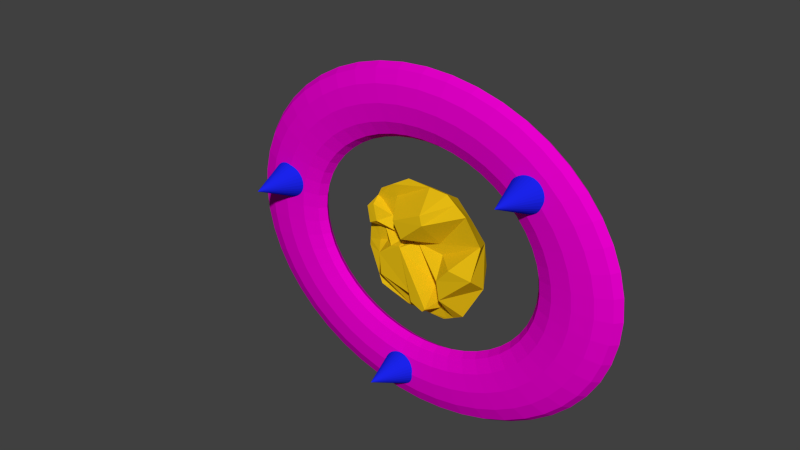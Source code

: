 # Source: BombSpiralRight.blend  (saved by Blender 2.76.0; exported with 4.5.12 LTS)
import bpy
from mathutils import Matrix  # noqa: F401  (used for matrix-valued properties, if any)

bpy.ops.wm.read_factory_settings(use_empty=True)
scene = bpy.context.scene
scene.name = 'Scene'

# ---- collections
col_collection_1 = bpy.data.collections.new('Collection 1'); scene.collection.children.link(col_collection_1)

# ---- materials (node trees are filled in below, after node groups)
mat_material_005 = bpy.data.materials.new('Material.005')
mat_material_005.alpha_threshold = 0.0
mat_material_005.use_transparent_shadow = False
mat_material_005.diffuse_color = (0.01031, 0.01707, 0.8, 1.0)
mat_material_005.roughness = 0.5
mat_material_004 = bpy.data.materials.new('Material.004')
mat_material_004.alpha_threshold = 0.0
mat_material_004.use_transparent_shadow = False
mat_material_004.diffuse_color = (0.8, 0.0, 0.6043, 1.0)
mat_material_004.roughness = 0.5
mat_material_006 = bpy.data.materials.new('Material.006')
mat_material_006.alpha_threshold = 0.0
mat_material_006.use_transparent_shadow = False
mat_material_006.diffuse_color = (0.8, 0.5066, 0.006739, 1.0)
mat_material_006.roughness = 0.5

# ---- material node trees

# ---- world
world_world = bpy.data.worlds.new('World'); scene.world = world_world
world_world.color = (0.05088, 0.05088, 0.05088)
world_world.use_sun_shadow = False
world_world.sun_shadow_jitter_overblur = 0.0
world_world.cycles.sampling_method = 'MANUAL'
world_world.cycles.sample_map_resolution = 256

# ---- meshes
me_cone_002 = bpy.data.meshes.new('Cone.002')
me_cone_002.from_pydata([(0.0, 1.0, -1.0), (0.1951, 0.9808, -1.0), (0.3827, 0.9239, -1.0), (0.5556, 0.8315, -1.0), (0.7071, 0.7071, -1.0), (0.8315, 0.5556, -1.0), (0.9239, 0.3827, -1.0), (0.9808, 0.1951, -1.0), (1.0, 7.55e-08, -1.0), (0.0, 0.0, 1.0), (0.9808, -0.1951, -1.0), (0.9239, -0.3827, -1.0), (0.8315, -0.5556, -1.0), (0.7071, -0.7071, -1.0), (0.5556, -0.8315, -1.0), (0.3827, -0.9239, -1.0), (0.1951, -0.9808, -1.0), (-3.258e-07, -1.0, -1.0), (-0.1951, -0.9808, -1.0), (-0.3827, -0.9239, -1.0), (-0.5556, -0.8315, -1.0), (-0.7071, -0.7071, -1.0), (-0.8315, -0.5556, -1.0), (-0.9239, -0.3827, -1.0), (-0.9808, -0.1951, -1.0), (-1.0, 9.656e-07, -1.0), (-0.9808, 0.1951, -1.0), (-0.9239, 0.3827, -1.0), (-0.8315, 0.5556, -1.0), (-0.7071, 0.7071, -1.0), (-0.5556, 0.8315, -1.0), (-0.3827, 0.9239, -1.0), (-0.1951, 0.9808, -1.0), (-0.9419, 13.75, -2.894), (-0.7468, 13.73, -2.894), (-0.5592, 13.67, -2.894), (-0.3863, 13.58, -2.894), (-0.2348, 13.46, -2.894), (-0.1104, 13.31, -2.894), (-0.01798, 13.13, -2.894), (0.03892, 12.95, -2.894), (0.05814, 12.75, -2.894), (-0.9419, 12.75, -0.8943), (0.03892, 12.56, -2.894), (-0.01798, 12.37, -2.894), (-0.1104, 12.2, -2.894), (-0.2348, 12.04, -2.894), (-0.3863, 11.92, -2.894), (-0.5592, 11.83, -2.894), (-0.7468, 11.77, -2.894), (-0.9419, 11.75, -2.894), (-1.137, 11.77, -2.894), (-1.325, 11.83, -2.894), (-1.497, 11.92, -2.894), (-1.649, 12.04, -2.894), (-1.773, 12.2, -2.894), (-1.866, 12.37, -2.894), (-1.923, 12.56, -2.894), (-1.942, 12.75, -2.894), (-1.923, 12.95, -2.894), (-1.866, 13.13, -2.894), (-1.773, 13.31, -2.894), (-1.649, 13.46, -2.894), (-1.497, 13.58, -2.894), (-1.325, 13.67, -2.894), (-1.137, 13.73, -2.894), (-10.04, 3.597, -0.2407), (-9.843, 3.578, -0.2407), (-9.655, 3.521, -0.2407), (-9.482, 3.429, -0.2407), (-9.331, 3.304, -0.2407), (-9.206, 3.153, -0.2407), (-9.114, 2.98, -0.2407), (-9.057, 2.792, -0.2407), (-9.038, 2.597, -0.2407), (-10.04, 2.597, 1.759), (-9.057, 2.402, -0.2407), (-9.114, 2.214, -0.2407), (-9.206, 2.042, -0.2407), (-9.331, 1.89, -0.2407), (-9.482, 1.766, -0.2407), (-9.655, 1.673, -0.2407), (-9.843, 1.616, -0.2407), (-10.04, 1.597, -0.2407), (-10.23, 1.616, -0.2407), (-10.42, 1.673, -0.2407), (-10.59, 1.766, -0.2407), (-10.74, 1.89, -0.2407), (-10.87, 2.042, -0.2407), (-10.96, 2.214, -0.2407), (-11.02, 2.402, -0.2407), (-11.04, 2.597, -0.2407), (-11.02, 2.792, -0.2407), (-10.96, 2.98, -0.2407), (-10.87, 3.153, -0.2407), (-10.74, 3.304, -0.2407), (-10.59, 3.429, -0.2407), (-10.42, 3.521, -0.2407), (-10.23, 3.578, -0.2407)], [], [(31, 9, 32), (0, 9, 1), (30, 9, 31), (29, 9, 30), (28, 9, 29), (27, 9, 28), (26, 9, 27), (25, 9, 26), (24, 9, 25), (23, 9, 24), (22, 9, 23), (21, 9, 22), (20, 9, 21), (19, 9, 20), (18, 9, 19), (17, 9, 18), (16, 9, 17), (15, 9, 16), (14, 9, 15), (13, 9, 14), (12, 9, 13), (11, 9, 12), (10, 9, 11), (8, 9, 10), (7, 9, 8), (6, 9, 7), (5, 9, 6), (4, 9, 5), (3, 9, 4), (2, 9, 3), (32, 9, 0), (1, 9, 2), (0, 1, 2, 3, 4, 5, 6, 7, 8, 10, 11, 12, 13, 14, 15, 16, 17, 18, 19, 20, 21, 22, 23, 24, 25, 26, 27, 28, 29, 30, 31, 32), (64, 42, 65), (33, 42, 34), (63, 42, 64), (62, 42, 63), (61, 42, 62), (60, 42, 61), (59, 42, 60), (58, 42, 59), (57, 42, 58), (56, 42, 57), (55, 42, 56), (54, 42, 55), (53, 42, 54), (52, 42, 53), (51, 42, 52), (50, 42, 51), (49, 42, 50), (48, 42, 49), (47, 42, 48), (46, 42, 47), (45, 42, 46), (44, 42, 45), (43, 42, 44), (41, 42, 43), (40, 42, 41), (39, 42, 40), (38, 42, 39), (37, 42, 38), (36, 42, 37), (35, 42, 36), (65, 42, 33), (34, 42, 35), (33, 34, 35, 36, 37, 38, 39, 40, 41, 43, 44, 45, 46, 47, 48, 49, 50, 51, 52, 53, 54, 55, 56, 57, 58, 59, 60, 61, 62, 63, 64, 65), (97, 75, 98), (66, 75, 67), (96, 75, 97), (95, 75, 96), (94, 75, 95), (93, 75, 94), (92, 75, 93), (91, 75, 92), (90, 75, 91), (89, 75, 90), (88, 75, 89), (87, 75, 88), (86, 75, 87), (85, 75, 86), (84, 75, 85), (83, 75, 84), (82, 75, 83), (81, 75, 82), (80, 75, 81), (79, 75, 80), (78, 75, 79), (77, 75, 78), (76, 75, 77), (74, 75, 76), (73, 75, 74), (72, 75, 73), (71, 75, 72), (70, 75, 71), (69, 75, 70), (68, 75, 69), (98, 75, 66), (67, 75, 68), (66, 67, 68, 69, 70, 71, 72, 73, 74, 76, 77, 78, 79, 80, 81, 82, 83, 84, 85, 86, 87, 88, 89, 90, 91, 92, 93, 94, 95, 96, 97, 98)])
_uv = me_cone_002.uv_layers.new(name='UVMap')
_uv.uv.foreach_set('vector', [0.4556, 0.4219, 0.6475, 0.2301, 0.4698, 0.4346, 0.4876, 0.4468, 0.6475, 0.2301, 0.5084, 0.458, 0.5936, 0.743, 0.6163, 0.4861, 0.6163, 0.7427, 0.5693, 0.741, 0.6163, 0.4861, 0.5936, 0.743, 0.5442, 0.7367, 0.6163, 0.4861, 0.5693, 0.741, 0.5193, 0.7302, 0.6163, 0.4861, 0.5442, 0.7367, 0.4956, 0.7218, 0.6163, 0.4861, 0.5193, 0.7302, 0.4739, 0.7119, 0.6163, 0.4861, 0.4956, 0.7218, 0.4552, 0.7008, 0.6163, 0.4861, 0.4739, 0.7119, 0.44, 0.6889, 0.6163, 0.4861, 0.4552, 0.7008, 0.8011, 0.744, 0.8237, 0.487, 0.8237, 0.7437, 0.7767, 0.7419, 0.8237, 0.487, 0.8011, 0.744, 0.7516, 0.7376, 0.8237, 0.487, 0.7767, 0.7419, 0.7267, 0.7311, 0.8237, 0.487, 0.7516, 0.7376, 0.703, 0.7228, 0.8237, 0.487, 0.7267, 0.7311, 0.6813, 0.7128, 0.8237, 0.487, 0.703, 0.7228, 0.6626, 0.7017, 0.8237, 0.487, 0.6813, 0.7128, 0.6475, 0.6899, 0.8237, 0.487, 0.6626, 0.7017, 0.01875, 0.7473, 0.1611, 0.9731, 0.0, 0.7584, 0.0404, 0.7374, 0.1611, 0.9731, 0.01875, 0.7473, 0.06413, 0.729, 0.1611, 0.9731, 0.0404, 0.7374, 0.08903, 0.7225, 0.1611, 0.9731, 0.06413, 0.729, 0.1141, 0.7182, 0.1611, 0.9731, 0.08903, 0.7225, 0.1385, 0.7162, 0.1611, 0.9731, 0.1141, 0.7182, 0.1611, 0.7165, 0.1611, 0.9731, 0.1385, 0.7162, 0.6272, 0.4861, 0.6475, 0.2301, 0.6475, 0.4846, 0.6046, 0.4851, 0.6475, 0.2301, 0.6272, 0.4861, 0.5805, 0.4816, 0.6475, 0.2301, 0.6046, 0.4851, 0.5558, 0.4757, 0.6475, 0.2301, 0.5805, 0.4816, 0.5314, 0.4678, 0.6475, 0.2301, 0.5558, 0.4757, 0.4698, 0.4346, 0.6475, 0.2301, 0.4876, 0.4468, 0.5084, 0.458, 0.6475, 0.2301, 0.5314, 0.4678, 0.3332, 0.217, 0.3116, 0.2044, 0.2932, 0.1884, 0.2788, 0.1695, 0.2689, 0.1486, 0.2638, 0.1264, 0.2638, 0.1037, 0.2689, 0.08148, 0.2788, 0.06055, 0.2932, 0.04171, 0.3116, 0.02568, 0.3332, 0.01309, 0.3572, 0.004421, 0.3827, 0.0, 0.4087, 6.89e-09, 0.4341, 0.004421, 0.4581, 0.01309, 0.4797, 0.02568, 0.4981, 0.0417, 0.5126, 0.06055, 0.5225, 0.08148, 0.5276, 0.1037, 0.5276, 0.1264, 0.5225, 0.1486, 0.5126, 0.1695, 0.4981, 0.1884, 0.4797, 0.2044, 0.4581, 0.217, 0.4341, 0.2257, 0.4087, 0.2301, 0.3827, 0.2301, 0.3572, 0.2257, 0.8237, 0.6899, 1.0, 0.487, 0.8389, 0.7017, 0.8576, 0.7128, 1.0, 0.487, 0.8793, 0.7228, 0.9773, 0.487, 1.0, 0.2301, 1.0, 0.4867, 0.953, 0.485, 1.0, 0.2301, 0.9773, 0.487, 0.9279, 0.4806, 1.0, 0.2301, 0.953, 0.485, 0.903, 0.4742, 1.0, 0.2301, 0.9279, 0.4806, 0.8793, 0.4658, 1.0, 0.2301, 0.903, 0.4742, 0.8576, 0.4559, 1.0, 0.2301, 0.8793, 0.4658, 0.8389, 0.4448, 1.0, 0.2301, 0.8576, 0.4559, 0.8237, 0.4329, 1.0, 0.2301, 0.8389, 0.4448, 0.4588, 0.7742, 0.6012, 1.0, 0.44, 0.7853, 0.4804, 0.7643, 0.6012, 1.0, 0.4588, 0.7742, 0.5042, 0.7559, 0.6012, 1.0, 0.4804, 0.7643, 0.5291, 0.7494, 0.6012, 1.0, 0.5042, 0.7559, 0.5542, 0.7451, 0.6012, 1.0, 0.5291, 0.7494, 0.5785, 0.743, 0.6012, 1.0, 0.5542, 0.7451, 0.6012, 0.7434, 0.6012, 1.0, 0.5785, 0.743, 0.4354, 0.4861, 0.4556, 0.2301, 0.4556, 0.4846, 0.4127, 0.4851, 0.4556, 0.2301, 0.4354, 0.4861, 0.3886, 0.4816, 0.4556, 0.2301, 0.4127, 0.4851, 0.3639, 0.4757, 0.4556, 0.2301, 0.3886, 0.4816, 0.3396, 0.4678, 0.4556, 0.2301, 0.3639, 0.4757, 0.3166, 0.458, 0.4556, 0.2301, 0.3396, 0.4678, 0.2958, 0.4468, 0.4556, 0.2301, 0.3166, 0.458, 0.2779, 0.4346, 0.4556, 0.2301, 0.2958, 0.4468, 0.2638, 0.4219, 0.4556, 0.2301, 0.2779, 0.4346, 0.9773, 0.744, 1.0, 0.487, 1.0, 0.7437, 0.953, 0.7419, 1.0, 0.487, 0.9773, 0.744, 0.9279, 0.7376, 1.0, 0.487, 0.953, 0.7419, 0.903, 0.7311, 1.0, 0.487, 0.9279, 0.7376, 0.8389, 0.7017, 1.0, 0.487, 0.8576, 0.7128, 0.8793, 0.7228, 1.0, 0.487, 0.903, 0.7311, 0.2343, 0.1884, 0.216, 0.2044, 0.1944, 0.217, 0.1704, 0.2257, 0.1449, 0.2301, 0.1189, 0.2301, 0.09342, 0.2257, 0.06942, 0.217, 0.04782, 0.2044, 0.02944, 0.1884, 0.01501, 0.1695, 0.005068, 0.1486, 0.0, 0.1264, 1.264e-07, 0.1037, 0.005069, 0.08148, 0.01501, 0.06055, 0.02944, 0.0417, 0.04782, 0.02568, 0.06942, 0.01309, 0.09342, 0.004421, 0.1189, 0.0, 0.1449, 0.0, 0.1704, 0.004421, 0.1944, 0.01309, 0.216, 0.02568, 0.2343, 0.04171, 0.2488, 0.06055, 0.2587, 0.08148, 0.2638, 0.1037, 0.2638, 0.1264, 0.2587, 0.1486, 0.2488, 0.1695, 0.1919, 0.4616, 0.1919, 0.7162, 0.1716, 0.4601, 0.149, 0.4612, 0.1919, 0.7162, 0.1248, 0.4647, 0.4023, 1.0, 0.4249, 0.743, 0.4249, 0.9997, 0.3779, 0.998, 0.4249, 0.743, 0.4023, 1.0, 0.3528, 0.9936, 0.4249, 0.743, 0.3779, 0.998, 0.3279, 0.9871, 0.4249, 0.743, 0.3528, 0.9936, 0.3042, 0.9788, 0.4249, 0.743, 0.3279, 0.9871, 0.2825, 0.9689, 0.4249, 0.743, 0.3042, 0.9788, 0.2638, 0.9578, 0.4249, 0.743, 0.2825, 0.9689, 0.6626, 0.2723, 0.8237, 0.487, 0.6475, 0.2842, 0.6813, 0.2612, 0.8237, 0.487, 0.6626, 0.2723, 0.703, 0.2513, 0.8237, 0.487, 0.6813, 0.2612, 0.7267, 0.2429, 0.8237, 0.487, 0.703, 0.2513, 0.7516, 0.2365, 0.8237, 0.487, 0.7267, 0.2429, 0.7767, 0.2321, 0.8237, 0.487, 0.7516, 0.2365, 0.8011, 0.2301, 0.8237, 0.487, 0.7767, 0.2321, 0.8237, 0.2304, 0.8237, 0.487, 0.8011, 0.2301, 0.2789, 0.5283, 0.44, 0.743, 0.2638, 0.5402, 0.2976, 0.5172, 0.44, 0.743, 0.2789, 0.5283, 0.3193, 0.5073, 0.44, 0.743, 0.2976, 0.5172, 0.343, 0.4989, 0.44, 0.743, 0.3193, 0.5073, 0.3679, 0.4925, 0.44, 0.743, 0.343, 0.4989, 0.393, 0.4881, 0.44, 0.743, 0.3679, 0.4925, 0.4174, 0.4861, 0.44, 0.743, 0.393, 0.4881, 0.44, 0.4864, 0.44, 0.743, 0.4174, 0.4861, 0.01415, 0.5116, 0.1919, 0.7162, 0.0, 0.5244, 0.03197, 0.4994, 0.1919, 0.7162, 0.01415, 0.5116, 0.05279, 0.4882, 0.1919, 0.7162, 0.03197, 0.4994, 0.07581, 0.4785, 0.1919, 0.7162, 0.05279, 0.4882, 0.1001, 0.4705, 0.1919, 0.7162, 0.07581, 0.4785, 0.1716, 0.4601, 0.1919, 0.7162, 0.149, 0.4612, 0.1248, 0.4647, 0.1919, 0.7162, 0.1001, 0.4705, 0.1704, 0.2345, 0.1944, 0.2432, 0.216, 0.2558, 0.2343, 0.2718, 0.2488, 0.2906, 0.2587, 0.3116, 0.2638, 0.3338, 0.2638, 0.3564, 0.2587, 0.3787, 0.2488, 0.3996, 0.2343, 0.4184, 0.216, 0.4345, 0.1944, 0.4471, 0.1704, 0.4557, 0.1449, 0.4601, 0.1189, 0.4601, 0.09342, 0.4557, 0.06942, 0.4471, 0.04782, 0.4345, 0.02944, 0.4184, 0.01501, 0.3996, 0.005068, 0.3787, 0.0, 0.3564, 0.0, 0.3338, 0.005069, 0.3116, 0.01501, 0.2906, 0.02944, 0.2718, 0.04782, 0.2558, 0.06942, 0.2432, 0.09342, 0.2345, 0.1189, 0.2301, 0.1449, 0.2301])
me_cone_002.materials.append(mat_material_005)
me_cone_002.use_remesh_preserve_volume = False
me_cone_002.use_remesh_preserve_attributes = False
me_cone_002.use_mirror_vertex_groups = False
me_cone_002.update()
me_torus = bpy.data.meshes.new('Torus')
me_torus.from_pydata([(1.25, 0.0, 0.0), (1.217, 0.0, 0.125), (1.125, 0.0, 0.2165), (1.0, 0.0, 0.25), (0.875, 0.0, 0.2165), (0.7835, 0.0, 0.125), (0.75, 0.0, 3.062e-17), (0.7835, 0.0, -0.125), (0.875, 0.0, -0.2165), (1.0, 0.0, -0.25), (1.125, 0.0, -0.2165), (1.217, 0.0, -0.125), (1.239, 0.1632, 0.0), (1.206, 0.1588, 0.125), (1.115, 0.1468, 0.2165), (0.9914, 0.1305, 0.25), (0.8675, 0.1142, 0.2165), (0.7768, 0.1023, 0.125), (0.7436, 0.09789, 3.062e-17), (0.7768, 0.1023, -0.125), (0.8675, 0.1142, -0.2165), (0.9914, 0.1305, -0.25), (1.115, 0.1468, -0.2165), (1.206, 0.1588, -0.125), (1.207, 0.3235, 0.0), (1.175, 0.3149, 0.125), (1.087, 0.2912, 0.2165), (0.9659, 0.2588, 0.25), (0.8452, 0.2265, 0.2165), (0.7568, 0.2028, 0.125), (0.7244, 0.1941, 3.062e-17), (0.7568, 0.2028, -0.125), (0.8452, 0.2265, -0.2165), (0.9659, 0.2588, -0.25), (1.087, 0.2912, -0.2165), (1.175, 0.3149, -0.125), (1.155, 0.4784, 0.0), (1.124, 0.4655, 0.125), (1.039, 0.4305, 0.2165), (0.9239, 0.3827, 0.25), (0.8084, 0.3348, 0.2165), (0.7239, 0.2998, 0.125), (0.6929, 0.287, 3.062e-17), (0.7239, 0.2998, -0.125), (0.8084, 0.3348, -0.2165), (0.9239, 0.3827, -0.25), (1.039, 0.4305, -0.2165), (1.124, 0.4655, -0.125), (1.083, 0.625, 0.0), (1.054, 0.6083, 0.125), (0.9743, 0.5625, 0.2165), (0.866, 0.5, 0.25), (0.7578, 0.4375, 0.2165), (0.6785, 0.3917, 0.125), (0.6495, 0.375, 3.062e-17), (0.6785, 0.3917, -0.125), (0.7578, 0.4375, -0.2165), (0.866, 0.5, -0.25), (0.9743, 0.5625, -0.2165), (1.054, 0.6083, -0.125), (0.9917, 0.761, 0.0), (0.9651, 0.7406, 0.125), (0.8925, 0.6849, 0.2165), (0.7934, 0.6088, 0.25), (0.6942, 0.5327, 0.2165), (0.6216, 0.477, 0.125), (0.595, 0.4566, 3.062e-17), (0.6216, 0.477, -0.125), (0.6942, 0.5327, -0.2165), (0.7934, 0.6088, -0.25), (0.8925, 0.6849, -0.2165), (0.9651, 0.7406, -0.125), (0.8839, 0.8839, 0.0), (0.8602, 0.8602, 0.125), (0.7955, 0.7955, 0.2165), (0.7071, 0.7071, 0.25), (0.6187, 0.6187, 0.2165), (0.554, 0.554, 0.125), (0.5303, 0.5303, 3.062e-17), (0.554, 0.554, -0.125), (0.6187, 0.6187, -0.2165), (0.7071, 0.7071, -0.25), (0.7955, 0.7955, -0.2165), (0.8602, 0.8602, -0.125), (0.761, 0.9917, 0.0), (0.7406, 0.9651, 0.125), (0.6849, 0.8925, 0.2165), (0.6088, 0.7934, 0.25), (0.5327, 0.6942, 0.2165), (0.477, 0.6216, 0.125), (0.4566, 0.595, 3.062e-17), (0.477, 0.6216, -0.125), (0.5327, 0.6942, -0.2165), (0.6088, 0.7934, -0.25), (0.6849, 0.8925, -0.2165), (0.7406, 0.9651, -0.125), (0.625, 1.083, 0.0), (0.6083, 1.054, 0.125), (0.5625, 0.9743, 0.2165), (0.5, 0.866, 0.25), (0.4375, 0.7578, 0.2165), (0.3917, 0.6785, 0.125), (0.375, 0.6495, 3.062e-17), (0.3917, 0.6785, -0.125), (0.4375, 0.7578, -0.2165), (0.5, 0.866, -0.25), (0.5625, 0.9743, -0.2165), (0.6083, 1.054, -0.125), (0.4784, 1.155, 0.0), (0.4655, 1.124, 0.125), (0.4305, 1.039, 0.2165), (0.3827, 0.9239, 0.25), (0.3348, 0.8084, 0.2165), (0.2998, 0.7239, 0.125), (0.287, 0.6929, 3.062e-17), (0.2998, 0.7239, -0.125), (0.3348, 0.8084, -0.2165), (0.3827, 0.9239, -0.25), (0.4305, 1.039, -0.2165), (0.4655, 1.124, -0.125), (0.3235, 1.207, 0.0), (0.3149, 1.175, 0.125), (0.2912, 1.087, 0.2165), (0.2588, 0.9659, 0.25), (0.2265, 0.8452, 0.2165), (0.2028, 0.7568, 0.125), (0.1941, 0.7244, 3.062e-17), (0.2028, 0.7568, -0.125), (0.2265, 0.8452, -0.2165), (0.2588, 0.9659, -0.25), (0.2912, 1.087, -0.2165), (0.3149, 1.175, -0.125), (0.1632, 1.239, 0.0), (0.1588, 1.206, 0.125), (0.1468, 1.115, 0.2165), (0.1305, 0.9914, 0.25), (0.1142, 0.8675, 0.2165), (0.1023, 0.7768, 0.125), (0.09789, 0.7436, 3.062e-17), (0.1023, 0.7768, -0.125), (0.1142, 0.8675, -0.2165), (0.1305, 0.9914, -0.25), (0.1468, 1.115, -0.2165), (0.1588, 1.206, -0.125), (5.96e-08, 1.25, 0.0), (1.192e-07, 1.217, 0.125), (1.192e-07, 1.125, 0.2165), (8.941e-08, 1.0, 0.25), (8.941e-08, 0.875, 0.2165), (5.96e-08, 0.7835, 0.125), (8.941e-08, 0.75, 3.062e-17), (5.96e-08, 0.7835, -0.125), (8.941e-08, 0.875, -0.2165), (8.941e-08, 1.0, -0.25), (1.192e-07, 1.125, -0.2165), (1.192e-07, 1.217, -0.125), (-0.1632, 1.239, 0.0), (-0.1588, 1.206, 0.125), (-0.1468, 1.115, 0.2165), (-0.1305, 0.9914, 0.25), (-0.1142, 0.8675, 0.2165), (-0.1023, 0.7768, 0.125), (-0.09789, 0.7436, 3.062e-17), (-0.1023, 0.7768, -0.125), (-0.1142, 0.8675, -0.2165), (-0.1305, 0.9914, -0.25), (-0.1468, 1.115, -0.2165), (-0.1588, 1.206, -0.125), (-0.3235, 1.207, 0.0), (-0.3149, 1.175, 0.125), (-0.2912, 1.087, 0.2165), (-0.2588, 0.9659, 0.25), (-0.2265, 0.8452, 0.2165), (-0.2028, 0.7568, 0.125), (-0.1941, 0.7244, 3.062e-17), (-0.2028, 0.7568, -0.125), (-0.2265, 0.8452, -0.2165), (-0.2588, 0.9659, -0.25), (-0.2912, 1.087, -0.2165), (-0.3149, 1.175, -0.125), (-0.4784, 1.155, 0.0), (-0.4655, 1.124, 0.125), (-0.4305, 1.039, 0.2165), (-0.3827, 0.9239, 0.25), (-0.3348, 0.8084, 0.2165), (-0.2998, 0.7239, 0.125), (-0.287, 0.6929, 3.062e-17), (-0.2998, 0.7239, -0.125), (-0.3348, 0.8084, -0.2165), (-0.3827, 0.9239, -0.25), (-0.4305, 1.039, -0.2165), (-0.4655, 1.124, -0.125), (-0.625, 1.083, 0.0), (-0.6083, 1.054, 0.125), (-0.5625, 0.9743, 0.2165), (-0.5, 0.866, 0.25), (-0.4375, 0.7578, 0.2165), (-0.3917, 0.6785, 0.125), (-0.375, 0.6495, 3.062e-17), (-0.3917, 0.6785, -0.125), (-0.4375, 0.7578, -0.2165), (-0.5, 0.866, -0.25), (-0.5625, 0.9743, -0.2165), (-0.6083, 1.054, -0.125), (-0.761, 0.9917, 0.0), (-0.7406, 0.9651, 0.125), (-0.6849, 0.8925, 0.2165), (-0.6088, 0.7934, 0.25), (-0.5327, 0.6942, 0.2165), (-0.477, 0.6216, 0.125), (-0.4566, 0.595, 3.062e-17), (-0.477, 0.6216, -0.125), (-0.5327, 0.6942, -0.2165), (-0.6088, 0.7934, -0.25), (-0.6849, 0.8925, -0.2165), (-0.7406, 0.9651, -0.125), (-0.8839, 0.8839, 0.0), (-0.8602, 0.8602, 0.125), (-0.7955, 0.7955, 0.2165), (-0.7071, 0.7071, 0.25), (-0.6187, 0.6187, 0.2165), (-0.554, 0.554, 0.125), (-0.5303, 0.5303, 3.062e-17), (-0.554, 0.554, -0.125), (-0.6187, 0.6187, -0.2165), (-0.7071, 0.7071, -0.25), (-0.7955, 0.7955, -0.2165), (-0.8602, 0.8602, -0.125), (-0.9917, 0.761, 0.0), (-0.9651, 0.7406, 0.125), (-0.8925, 0.6849, 0.2165), (-0.7934, 0.6088, 0.25), (-0.6942, 0.5327, 0.2165), (-0.6216, 0.477, 0.125), (-0.595, 0.4566, 3.062e-17), (-0.6216, 0.477, -0.125), (-0.6942, 0.5327, -0.2165), (-0.7934, 0.6088, -0.25), (-0.8925, 0.6849, -0.2165), (-0.9651, 0.7406, -0.125), (-1.083, 0.625, 0.0), (-1.054, 0.6083, 0.125), (-0.9743, 0.5625, 0.2165), (-0.866, 0.5, 0.25), (-0.7578, 0.4375, 0.2165), (-0.6785, 0.3917, 0.125), (-0.6495, 0.375, 3.062e-17), (-0.6785, 0.3917, -0.125), (-0.7578, 0.4375, -0.2165), (-0.866, 0.5, -0.25), (-0.9743, 0.5625, -0.2165), (-1.054, 0.6083, -0.125), (-1.155, 0.4784, 0.0), (-1.124, 0.4655, 0.125), (-1.039, 0.4305, 0.2165), (-0.9239, 0.3827, 0.25), (-0.8084, 0.3348, 0.2165), (-0.7239, 0.2998, 0.125), (-0.6929, 0.287, 3.062e-17), (-0.7239, 0.2998, -0.125), (-0.8084, 0.3348, -0.2165), (-0.9239, 0.3827, -0.25), (-1.039, 0.4305, -0.2165), (-1.124, 0.4655, -0.125), (-1.207, 0.3235, 0.0), (-1.175, 0.3149, 0.125), (-1.087, 0.2912, 0.2165), (-0.9659, 0.2588, 0.25), (-0.8452, 0.2265, 0.2165), (-0.7568, 0.2028, 0.125), (-0.7244, 0.1941, 3.062e-17), (-0.7568, 0.2028, -0.125), (-0.8452, 0.2265, -0.2165), (-0.9659, 0.2588, -0.25), (-1.087, 0.2912, -0.2165), (-1.175, 0.3149, -0.125), (-1.239, 0.1632, 0.0), (-1.206, 0.1588, 0.125), (-1.115, 0.1468, 0.2165), (-0.9914, 0.1305, 0.25), (-0.8675, 0.1142, 0.2165), (-0.7768, 0.1023, 0.125), (-0.7436, 0.09789, 3.062e-17), (-0.7768, 0.1023, -0.125), (-0.8675, 0.1142, -0.2165), (-0.9914, 0.1305, -0.25), (-1.115, 0.1468, -0.2165), (-1.206, 0.1588, -0.125), (-1.25, 1.093e-07, 0.0), (-1.217, 1.064e-07, 0.125), (-1.125, 9.835e-08, 0.2165), (-1.0, 8.742e-08, 0.25), (-0.875, 7.649e-08, 0.2165), (-0.7835, 6.85e-08, 0.125), (-0.75, 6.557e-08, 3.062e-17), (-0.7835, 6.85e-08, -0.125), (-0.875, 7.649e-08, -0.2165), (-1.0, 8.742e-08, -0.25), (-1.125, 9.835e-08, -0.2165), (-1.217, 1.064e-07, -0.125), (-1.239, -0.1632, 0.0), (-1.206, -0.1588, 0.125), (-1.115, -0.1468, 0.2165), (-0.9914, -0.1305, 0.25), (-0.8675, -0.1142, 0.2165), (-0.7768, -0.1023, 0.125), (-0.7436, -0.09789, 3.062e-17), (-0.7768, -0.1023, -0.125), (-0.8675, -0.1142, -0.2165), (-0.9914, -0.1305, -0.25), (-1.115, -0.1468, -0.2165), (-1.206, -0.1588, -0.125), (-1.207, -0.3235, 0.0), (-1.175, -0.3149, 0.125), (-1.087, -0.2912, 0.2165), (-0.9659, -0.2588, 0.25), (-0.8452, -0.2265, 0.2165), (-0.7568, -0.2028, 0.125), (-0.7244, -0.1941, 3.062e-17), (-0.7568, -0.2028, -0.125), (-0.8452, -0.2265, -0.2165), (-0.9659, -0.2588, -0.25), (-1.087, -0.2912, -0.2165), (-1.175, -0.3149, -0.125), (-1.155, -0.4784, 0.0), (-1.124, -0.4655, 0.125), (-1.039, -0.4305, 0.2165), (-0.9239, -0.3827, 0.25), (-0.8084, -0.3348, 0.2165), (-0.7239, -0.2998, 0.125), (-0.6929, -0.287, 3.062e-17), (-0.7239, -0.2998, -0.125), (-0.8084, -0.3348, -0.2165), (-0.9239, -0.3827, -0.25), (-1.039, -0.4305, -0.2165), (-1.124, -0.4655, -0.125), (-1.083, -0.625, 0.0), (-1.054, -0.6083, 0.125), (-0.9743, -0.5625, 0.2165), (-0.866, -0.5, 0.25), (-0.7578, -0.4375, 0.2165), (-0.6785, -0.3917, 0.125), (-0.6495, -0.375, 3.062e-17), (-0.6785, -0.3917, -0.125), (-0.7578, -0.4375, -0.2165), (-0.866, -0.5, -0.25), (-0.9743, -0.5625, -0.2165), (-1.054, -0.6083, -0.125), (-0.9917, -0.761, 0.0), (-0.9651, -0.7406, 0.125), (-0.8925, -0.6849, 0.2165), (-0.7934, -0.6088, 0.25), (-0.6942, -0.5327, 0.2165), (-0.6216, -0.477, 0.125), (-0.595, -0.4566, 3.062e-17), (-0.6216, -0.477, -0.125), (-0.6942, -0.5327, -0.2165), (-0.7934, -0.6088, -0.25), (-0.8925, -0.6849, -0.2165), (-0.9651, -0.7406, -0.125), (-0.8839, -0.8839, 0.0), (-0.8602, -0.8602, 0.125), (-0.7955, -0.7955, 0.2165), (-0.7071, -0.7071, 0.25), (-0.6187, -0.6187, 0.2165), (-0.554, -0.554, 0.125), (-0.5303, -0.5303, 3.062e-17), (-0.554, -0.554, -0.125), (-0.6187, -0.6187, -0.2165), (-0.7071, -0.7071, -0.25), (-0.7955, -0.7955, -0.2165), (-0.8602, -0.8602, -0.125), (-0.761, -0.9917, 0.0), (-0.7406, -0.9651, 0.125), (-0.6849, -0.8925, 0.2165), (-0.6088, -0.7934, 0.25), (-0.5327, -0.6942, 0.2165), (-0.477, -0.6216, 0.125), (-0.4566, -0.595, 3.062e-17), (-0.477, -0.6216, -0.125), (-0.5327, -0.6942, -0.2165), (-0.6088, -0.7934, -0.25), (-0.6849, -0.8925, -0.2165), (-0.7406, -0.9651, -0.125), (-0.625, -1.083, 0.0), (-0.6083, -1.054, 0.125), (-0.5625, -0.9743, 0.2165), (-0.5, -0.866, 0.25), (-0.4375, -0.7578, 0.2165), (-0.3917, -0.6785, 0.125), (-0.375, -0.6495, 3.062e-17), (-0.3917, -0.6785, -0.125), (-0.4375, -0.7578, -0.2165), (-0.5, -0.866, -0.25), (-0.5625, -0.9743, -0.2165), (-0.6083, -1.054, -0.125), (-0.4784, -1.155, 0.0), (-0.4655, -1.124, 0.125), (-0.4305, -1.039, 0.2165), (-0.3827, -0.9239, 0.25), (-0.3348, -0.8084, 0.2165), (-0.2998, -0.7239, 0.125), (-0.287, -0.6929, 3.062e-17), (-0.2998, -0.7239, -0.125), (-0.3348, -0.8084, -0.2165), (-0.3827, -0.9239, -0.25), (-0.4305, -1.039, -0.2165), (-0.4655, -1.124, -0.125), (-0.3235, -1.207, 0.0), (-0.3149, -1.175, 0.125), (-0.2912, -1.087, 0.2165), (-0.2588, -0.9659, 0.25), (-0.2265, -0.8452, 0.2165), (-0.2028, -0.7568, 0.125), (-0.1941, -0.7244, 3.062e-17), (-0.2028, -0.7568, -0.125), (-0.2265, -0.8452, -0.2165), (-0.2588, -0.9659, -0.25), (-0.2912, -1.087, -0.2165), (-0.3149, -1.175, -0.125), (-0.1632, -1.239, 0.0), (-0.1588, -1.206, 0.125), (-0.1468, -1.115, 0.2165), (-0.1305, -0.9914, 0.25), (-0.1142, -0.8675, 0.2165), (-0.1023, -0.7768, 0.125), (-0.0979, -0.7436, 3.062e-17), (-0.1023, -0.7768, -0.125), (-0.1142, -0.8675, -0.2165), (-0.1305, -0.9914, -0.25), (-0.1468, -1.115, -0.2165), (-0.1588, -1.206, -0.125), (5.96e-08, -1.25, 0.0), (1.192e-07, -1.217, 0.125), (1.192e-07, -1.125, 0.2165), (8.941e-08, -1.0, 0.25), (8.941e-08, -0.875, 0.2165), (5.96e-08, -0.7835, 0.125), (8.941e-08, -0.75, 3.062e-17), (5.96e-08, -0.7835, -0.125), (8.941e-08, -0.875, -0.2165), (8.941e-08, -1.0, -0.25), (1.192e-07, -1.125, -0.2165), (1.192e-07, -1.217, -0.125), (0.1632, -1.239, 0.0), (0.1588, -1.206, 0.125), (0.1468, -1.115, 0.2165), (0.1305, -0.9914, 0.25), (0.1142, -0.8675, 0.2165), (0.1023, -0.7768, 0.125), (0.09789, -0.7436, 3.062e-17), (0.1023, -0.7768, -0.125), (0.1142, -0.8675, -0.2165), (0.1305, -0.9914, -0.25), (0.1468, -1.115, -0.2165), (0.1588, -1.206, -0.125), (0.3235, -1.207, 0.0), (0.3149, -1.175, 0.125), (0.2912, -1.087, 0.2165), (0.2588, -0.9659, 0.25), (0.2265, -0.8452, 0.2165), (0.2028, -0.7568, 0.125), (0.1941, -0.7244, 3.062e-17), (0.2028, -0.7568, -0.125), (0.2265, -0.8452, -0.2165), (0.2588, -0.9659, -0.25), (0.2912, -1.087, -0.2165), (0.3149, -1.175, -0.125), (0.4784, -1.155, 0.0), (0.4655, -1.124, 0.125), (0.4305, -1.039, 0.2165), (0.3827, -0.9239, 0.25), (0.3348, -0.8084, 0.2165), (0.2998, -0.7239, 0.125), (0.287, -0.6929, 3.062e-17), (0.2998, -0.7239, -0.125), (0.3348, -0.8084, -0.2165), (0.3827, -0.9239, -0.25), (0.4305, -1.039, -0.2165), (0.4655, -1.124, -0.125), (0.625, -1.083, 0.0), (0.6083, -1.054, 0.125), (0.5625, -0.9743, 0.2165), (0.5, -0.866, 0.25), (0.4375, -0.7578, 0.2165), (0.3917, -0.6785, 0.125), (0.375, -0.6495, 3.062e-17), (0.3917, -0.6785, -0.125), (0.4375, -0.7578, -0.2165), (0.5, -0.866, -0.25), (0.5625, -0.9743, -0.2165), (0.6083, -1.054, -0.125), (0.761, -0.9917, 0.0), (0.7406, -0.9651, 0.125), (0.6849, -0.8925, 0.2165), (0.6088, -0.7934, 0.25), (0.5327, -0.6942, 0.2165), (0.477, -0.6216, 0.125), (0.4566, -0.595, 3.062e-17), (0.477, -0.6216, -0.125), (0.5327, -0.6942, -0.2165), (0.6088, -0.7934, -0.25), (0.6849, -0.8925, -0.2165), (0.7406, -0.9651, -0.125), (0.8839, -0.8839, 0.0), (0.8602, -0.8602, 0.125), (0.7955, -0.7955, 0.2165), (0.7071, -0.7071, 0.25), (0.6187, -0.6187, 0.2165), (0.554, -0.554, 0.125), (0.5303, -0.5303, 3.062e-17), (0.554, -0.554, -0.125), (0.6187, -0.6187, -0.2165), (0.7071, -0.7071, -0.25), (0.7955, -0.7955, -0.2165), (0.8602, -0.8602, -0.125), (0.9917, -0.761, 0.0), (0.9651, -0.7406, 0.125), (0.8925, -0.6849, 0.2165), (0.7934, -0.6088, 0.25), (0.6942, -0.5327, 0.2165), (0.6216, -0.477, 0.125), (0.595, -0.4566, 3.062e-17), (0.6216, -0.477, -0.125), (0.6942, -0.5327, -0.2165), (0.7934, -0.6088, -0.25), (0.8925, -0.6849, -0.2165), (0.9651, -0.7406, -0.125), (1.083, -0.625, 0.0), (1.054, -0.6083, 0.125), (0.9743, -0.5625, 0.2165), (0.866, -0.5, 0.25), (0.7578, -0.4375, 0.2165), (0.6785, -0.3917, 0.125), (0.6495, -0.375, 3.062e-17), (0.6785, -0.3917, -0.125), (0.7578, -0.4375, -0.2165), (0.866, -0.5, -0.25), (0.9743, -0.5625, -0.2165), (1.054, -0.6083, -0.125), (1.155, -0.4784, 0.0), (1.124, -0.4655, 0.125), (1.039, -0.4305, 0.2165), (0.9239, -0.3827, 0.25), (0.8084, -0.3348, 0.2165), (0.7239, -0.2998, 0.125), (0.6929, -0.287, 3.062e-17), (0.7239, -0.2998, -0.125), (0.8084, -0.3348, -0.2165), (0.9239, -0.3827, -0.25), (1.039, -0.4305, -0.2165), (1.124, -0.4655, -0.125), (1.207, -0.3235, 0.0), (1.175, -0.3149, 0.125), (1.087, -0.2912, 0.2165), (0.9659, -0.2588, 0.25), (0.8452, -0.2265, 0.2165), (0.7568, -0.2028, 0.125), (0.7244, -0.1941, 3.062e-17), (0.7568, -0.2028, -0.125), (0.8452, -0.2265, -0.2165), (0.9659, -0.2588, -0.25), (1.087, -0.2912, -0.2165), (1.175, -0.3149, -0.125), (1.239, -0.1632, 0.0), (1.206, -0.1588, 0.125), (1.115, -0.1468, 0.2165), (0.9914, -0.1305, 0.25), (0.8675, -0.1142, 0.2165), (0.7768, -0.1023, 0.125), (0.7436, -0.09789, 3.062e-17), (0.7768, -0.1023, -0.125), (0.8675, -0.1142, -0.2165), (0.9914, -0.1305, -0.25), (1.115, -0.1468, -0.2165), (1.206, -0.1588, -0.125)], [], [(0, 12, 13, 1), (1, 13, 14, 2), (2, 14, 15, 3), (3, 15, 16, 4), (4, 16, 17, 5), (5, 17, 18, 6), (6, 18, 19, 7), (7, 19, 20, 8), (8, 20, 21, 9), (9, 21, 22, 10), (10, 22, 23, 11), (0, 11, 23, 12), (12, 24, 25, 13), (13, 25, 26, 14), (14, 26, 27, 15), (15, 27, 28, 16), (16, 28, 29, 17), (17, 29, 30, 18), (18, 30, 31, 19), (19, 31, 32, 20), (20, 32, 33, 21), (21, 33, 34, 22), (22, 34, 35, 23), (23, 35, 24, 12), (24, 36, 37, 25), (25, 37, 38, 26), (26, 38, 39, 27), (27, 39, 40, 28), (28, 40, 41, 29), (29, 41, 42, 30), (30, 42, 43, 31), (31, 43, 44, 32), (32, 44, 45, 33), (33, 45, 46, 34), (34, 46, 47, 35), (35, 47, 36, 24), (36, 48, 49, 37), (37, 49, 50, 38), (38, 50, 51, 39), (39, 51, 52, 40), (40, 52, 53, 41), (41, 53, 54, 42), (42, 54, 55, 43), (43, 55, 56, 44), (44, 56, 57, 45), (45, 57, 58, 46), (46, 58, 59, 47), (47, 59, 48, 36), (48, 60, 61, 49), (49, 61, 62, 50), (50, 62, 63, 51), (51, 63, 64, 52), (52, 64, 65, 53), (53, 65, 66, 54), (54, 66, 67, 55), (55, 67, 68, 56), (56, 68, 69, 57), (57, 69, 70, 58), (58, 70, 71, 59), (59, 71, 60, 48), (60, 72, 73, 61), (61, 73, 74, 62), (62, 74, 75, 63), (63, 75, 76, 64), (64, 76, 77, 65), (65, 77, 78, 66), (66, 78, 79, 67), (67, 79, 80, 68), (68, 80, 81, 69), (69, 81, 82, 70), (70, 82, 83, 71), (71, 83, 72, 60), (72, 84, 85, 73), (73, 85, 86, 74), (74, 86, 87, 75), (75, 87, 88, 76), (76, 88, 89, 77), (77, 89, 90, 78), (78, 90, 91, 79), (79, 91, 92, 80), (80, 92, 93, 81), (81, 93, 94, 82), (82, 94, 95, 83), (83, 95, 84, 72), (84, 96, 97, 85), (85, 97, 98, 86), (86, 98, 99, 87), (87, 99, 100, 88), (88, 100, 101, 89), (89, 101, 102, 90), (90, 102, 103, 91), (91, 103, 104, 92), (92, 104, 105, 93), (93, 105, 106, 94), (94, 106, 107, 95), (95, 107, 96, 84), (96, 108, 109, 97), (97, 109, 110, 98), (98, 110, 111, 99), (99, 111, 112, 100), (100, 112, 113, 101), (101, 113, 114, 102), (102, 114, 115, 103), (103, 115, 116, 104), (104, 116, 117, 105), (105, 117, 118, 106), (106, 118, 119, 107), (107, 119, 108, 96), (108, 120, 121, 109), (109, 121, 122, 110), (110, 122, 123, 111), (111, 123, 124, 112), (112, 124, 125, 113), (113, 125, 126, 114), (114, 126, 127, 115), (115, 127, 128, 116), (116, 128, 129, 117), (117, 129, 130, 118), (118, 130, 131, 119), (119, 131, 120, 108), (120, 132, 133, 121), (121, 133, 134, 122), (122, 134, 135, 123), (123, 135, 136, 124), (124, 136, 137, 125), (125, 137, 138, 126), (126, 138, 139, 127), (127, 139, 140, 128), (128, 140, 141, 129), (129, 141, 142, 130), (130, 142, 143, 131), (131, 143, 132, 120), (132, 144, 145, 133), (133, 145, 146, 134), (134, 146, 147, 135), (135, 147, 148, 136), (136, 148, 149, 137), (137, 149, 150, 138), (138, 150, 151, 139), (139, 151, 152, 140), (140, 152, 153, 141), (141, 153, 154, 142), (142, 154, 155, 143), (143, 155, 144, 132), (144, 156, 157, 145), (145, 157, 158, 146), (146, 158, 159, 147), (147, 159, 160, 148), (148, 160, 161, 149), (149, 161, 162, 150), (150, 162, 163, 151), (151, 163, 164, 152), (152, 164, 165, 153), (153, 165, 166, 154), (154, 166, 167, 155), (155, 167, 156, 144), (156, 168, 169, 157), (157, 169, 170, 158), (158, 170, 171, 159), (159, 171, 172, 160), (160, 172, 173, 161), (161, 173, 174, 162), (162, 174, 175, 163), (163, 175, 176, 164), (164, 176, 177, 165), (165, 177, 178, 166), (166, 178, 179, 167), (167, 179, 168, 156), (168, 180, 181, 169), (169, 181, 182, 170), (170, 182, 183, 171), (171, 183, 184, 172), (172, 184, 185, 173), (173, 185, 186, 174), (174, 186, 187, 175), (175, 187, 188, 176), (176, 188, 189, 177), (177, 189, 190, 178), (178, 190, 191, 179), (179, 191, 180, 168), (180, 192, 193, 181), (181, 193, 194, 182), (182, 194, 195, 183), (183, 195, 196, 184), (184, 196, 197, 185), (185, 197, 198, 186), (186, 198, 199, 187), (187, 199, 200, 188), (188, 200, 201, 189), (189, 201, 202, 190), (190, 202, 203, 191), (191, 203, 192, 180), (192, 204, 205, 193), (193, 205, 206, 194), (194, 206, 207, 195), (195, 207, 208, 196), (196, 208, 209, 197), (197, 209, 210, 198), (198, 210, 211, 199), (199, 211, 212, 200), (200, 212, 213, 201), (201, 213, 214, 202), (202, 214, 215, 203), (203, 215, 204, 192), (204, 216, 217, 205), (205, 217, 218, 206), (206, 218, 219, 207), (207, 219, 220, 208), (208, 220, 221, 209), (209, 221, 222, 210), (210, 222, 223, 211), (211, 223, 224, 212), (212, 224, 225, 213), (213, 225, 226, 214), (214, 226, 227, 215), (215, 227, 216, 204), (216, 228, 229, 217), (217, 229, 230, 218), (218, 230, 231, 219), (219, 231, 232, 220), (220, 232, 233, 221), (221, 233, 234, 222), (222, 234, 235, 223), (223, 235, 236, 224), (224, 236, 237, 225), (225, 237, 238, 226), (226, 238, 239, 227), (227, 239, 228, 216), (228, 240, 241, 229), (229, 241, 242, 230), (230, 242, 243, 231), (231, 243, 244, 232), (232, 244, 245, 233), (233, 245, 246, 234), (234, 246, 247, 235), (235, 247, 248, 236), (236, 248, 249, 237), (237, 249, 250, 238), (238, 250, 251, 239), (239, 251, 240, 228), (240, 252, 253, 241), (241, 253, 254, 242), (242, 254, 255, 243), (243, 255, 256, 244), (244, 256, 257, 245), (245, 257, 258, 246), (246, 258, 259, 247), (247, 259, 260, 248), (248, 260, 261, 249), (249, 261, 262, 250), (250, 262, 263, 251), (251, 263, 252, 240), (252, 264, 265, 253), (253, 265, 266, 254), (254, 266, 267, 255), (255, 267, 268, 256), (256, 268, 269, 257), (257, 269, 270, 258), (258, 270, 271, 259), (259, 271, 272, 260), (260, 272, 273, 261), (261, 273, 274, 262), (262, 274, 275, 263), (263, 275, 264, 252), (264, 276, 277, 265), (265, 277, 278, 266), (266, 278, 279, 267), (267, 279, 280, 268), (268, 280, 281, 269), (269, 281, 282, 270), (270, 282, 283, 271), (271, 283, 284, 272), (272, 284, 285, 273), (273, 285, 286, 274), (274, 286, 287, 275), (275, 287, 276, 264), (276, 288, 289, 277), (277, 289, 290, 278), (278, 290, 291, 279), (279, 291, 292, 280), (280, 292, 293, 281), (281, 293, 294, 282), (282, 294, 295, 283), (283, 295, 296, 284), (284, 296, 297, 285), (285, 297, 298, 286), (286, 298, 299, 287), (287, 299, 288, 276), (288, 300, 301, 289), (289, 301, 302, 290), (290, 302, 303, 291), (291, 303, 304, 292), (292, 304, 305, 293), (293, 305, 306, 294), (294, 306, 307, 295), (295, 307, 308, 296), (296, 308, 309, 297), (297, 309, 310, 298), (298, 310, 311, 299), (299, 311, 300, 288), (300, 312, 313, 301), (301, 313, 314, 302), (302, 314, 315, 303), (303, 315, 316, 304), (304, 316, 317, 305), (305, 317, 318, 306), (306, 318, 319, 307), (307, 319, 320, 308), (308, 320, 321, 309), (309, 321, 322, 310), (310, 322, 323, 311), (311, 323, 312, 300), (312, 324, 325, 313), (313, 325, 326, 314), (314, 326, 327, 315), (315, 327, 328, 316), (316, 328, 329, 317), (317, 329, 330, 318), (318, 330, 331, 319), (319, 331, 332, 320), (320, 332, 333, 321), (321, 333, 334, 322), (322, 334, 335, 323), (323, 335, 324, 312), (324, 336, 337, 325), (325, 337, 338, 326), (326, 338, 339, 327), (327, 339, 340, 328), (328, 340, 341, 329), (329, 341, 342, 330), (330, 342, 343, 331), (331, 343, 344, 332), (332, 344, 345, 333), (333, 345, 346, 334), (334, 346, 347, 335), (335, 347, 336, 324), (336, 348, 349, 337), (337, 349, 350, 338), (338, 350, 351, 339), (339, 351, 352, 340), (340, 352, 353, 341), (341, 353, 354, 342), (342, 354, 355, 343), (343, 355, 356, 344), (344, 356, 357, 345), (345, 357, 358, 346), (346, 358, 359, 347), (347, 359, 348, 336), (348, 360, 361, 349), (349, 361, 362, 350), (350, 362, 363, 351), (351, 363, 364, 352), (352, 364, 365, 353), (353, 365, 366, 354), (354, 366, 367, 355), (355, 367, 368, 356), (356, 368, 369, 357), (357, 369, 370, 358), (358, 370, 371, 359), (359, 371, 360, 348), (360, 372, 373, 361), (361, 373, 374, 362), (362, 374, 375, 363), (363, 375, 376, 364), (364, 376, 377, 365), (365, 377, 378, 366), (366, 378, 379, 367), (367, 379, 380, 368), (368, 380, 381, 369), (369, 381, 382, 370), (370, 382, 383, 371), (371, 383, 372, 360), (372, 384, 385, 373), (373, 385, 386, 374), (374, 386, 387, 375), (375, 387, 388, 376), (376, 388, 389, 377), (377, 389, 390, 378), (378, 390, 391, 379), (379, 391, 392, 380), (380, 392, 393, 381), (381, 393, 394, 382), (382, 394, 395, 383), (383, 395, 384, 372), (384, 396, 397, 385), (385, 397, 398, 386), (386, 398, 399, 387), (387, 399, 400, 388), (388, 400, 401, 389), (389, 401, 402, 390), (390, 402, 403, 391), (391, 403, 404, 392), (392, 404, 405, 393), (393, 405, 406, 394), (394, 406, 407, 395), (395, 407, 396, 384), (396, 408, 409, 397), (397, 409, 410, 398), (398, 410, 411, 399), (399, 411, 412, 400), (400, 412, 413, 401), (401, 413, 414, 402), (402, 414, 415, 403), (403, 415, 416, 404), (404, 416, 417, 405), (405, 417, 418, 406), (406, 418, 419, 407), (407, 419, 408, 396), (408, 420, 421, 409), (409, 421, 422, 410), (410, 422, 423, 411), (411, 423, 424, 412), (412, 424, 425, 413), (413, 425, 426, 414), (414, 426, 427, 415), (415, 427, 428, 416), (416, 428, 429, 417), (417, 429, 430, 418), (418, 430, 431, 419), (419, 431, 420, 408), (420, 432, 433, 421), (421, 433, 434, 422), (422, 434, 435, 423), (423, 435, 436, 424), (424, 436, 437, 425), (425, 437, 438, 426), (426, 438, 439, 427), (427, 439, 440, 428), (428, 440, 441, 429), (429, 441, 442, 430), (430, 442, 443, 431), (431, 443, 432, 420), (432, 444, 445, 433), (433, 445, 446, 434), (434, 446, 447, 435), (435, 447, 448, 436), (436, 448, 449, 437), (437, 449, 450, 438), (438, 450, 451, 439), (439, 451, 452, 440), (440, 452, 453, 441), (441, 453, 454, 442), (442, 454, 455, 443), (443, 455, 444, 432), (444, 456, 457, 445), (445, 457, 458, 446), (446, 458, 459, 447), (447, 459, 460, 448), (448, 460, 461, 449), (449, 461, 462, 450), (450, 462, 463, 451), (451, 463, 464, 452), (452, 464, 465, 453), (453, 465, 466, 454), (454, 466, 467, 455), (455, 467, 456, 444), (456, 468, 469, 457), (457, 469, 470, 458), (458, 470, 471, 459), (459, 471, 472, 460), (460, 472, 473, 461), (461, 473, 474, 462), (462, 474, 475, 463), (463, 475, 476, 464), (464, 476, 477, 465), (465, 477, 478, 466), (466, 478, 479, 467), (467, 479, 468, 456), (468, 480, 481, 469), (469, 481, 482, 470), (470, 482, 483, 471), (471, 483, 484, 472), (472, 484, 485, 473), (473, 485, 486, 474), (474, 486, 487, 475), (475, 487, 488, 476), (476, 488, 489, 477), (477, 489, 490, 478), (478, 490, 491, 479), (479, 491, 480, 468), (480, 492, 493, 481), (481, 493, 494, 482), (482, 494, 495, 483), (483, 495, 496, 484), (484, 496, 497, 485), (485, 497, 498, 486), (486, 498, 499, 487), (487, 499, 500, 488), (488, 500, 501, 489), (489, 501, 502, 490), (490, 502, 503, 491), (491, 503, 492, 480), (492, 504, 505, 493), (493, 505, 506, 494), (494, 506, 507, 495), (495, 507, 508, 496), (496, 508, 509, 497), (497, 509, 510, 498), (498, 510, 511, 499), (499, 511, 512, 500), (500, 512, 513, 501), (501, 513, 514, 502), (502, 514, 515, 503), (503, 515, 504, 492), (504, 516, 517, 505), (505, 517, 518, 506), (506, 518, 519, 507), (507, 519, 520, 508), (508, 520, 521, 509), (509, 521, 522, 510), (510, 522, 523, 511), (511, 523, 524, 512), (512, 524, 525, 513), (513, 525, 526, 514), (514, 526, 527, 515), (515, 527, 516, 504), (516, 528, 529, 517), (517, 529, 530, 518), (518, 530, 531, 519), (519, 531, 532, 520), (520, 532, 533, 521), (521, 533, 534, 522), (522, 534, 535, 523), (523, 535, 536, 524), (524, 536, 537, 525), (525, 537, 538, 526), (526, 538, 539, 527), (527, 539, 528, 516), (528, 540, 541, 529), (529, 541, 542, 530), (530, 542, 543, 531), (531, 543, 544, 532), (532, 544, 545, 533), (533, 545, 546, 534), (534, 546, 547, 535), (535, 547, 548, 536), (536, 548, 549, 537), (537, 549, 550, 538), (538, 550, 551, 539), (539, 551, 540, 528), (540, 552, 553, 541), (541, 553, 554, 542), (542, 554, 555, 543), (543, 555, 556, 544), (544, 556, 557, 545), (545, 557, 558, 546), (546, 558, 559, 547), (547, 559, 560, 548), (548, 560, 561, 549), (549, 561, 562, 550), (550, 562, 563, 551), (551, 563, 552, 540), (552, 564, 565, 553), (553, 565, 566, 554), (554, 566, 567, 555), (555, 567, 568, 556), (556, 568, 569, 557), (557, 569, 570, 558), (558, 570, 571, 559), (559, 571, 572, 560), (560, 572, 573, 561), (561, 573, 574, 562), (562, 574, 575, 563), (563, 575, 564, 552), (564, 0, 1, 565), (565, 1, 2, 566), (566, 2, 3, 567), (567, 3, 4, 568), (568, 4, 5, 569), (569, 5, 6, 570), (570, 6, 7, 571), (571, 7, 8, 572), (572, 8, 9, 573), (573, 9, 10, 574), (574, 10, 11, 575), (575, 11, 0, 564)])
_uv = me_torus.uv_layers.new(name='UVMap')
_uv.uv.foreach_set('vector', [0.8214, 0.04795, 0.8285, 0.0222, 0.8533, 0.0273, 0.8464, 0.05236, 0.1342, 0.007583, 0.16, 0.008746, 0.1512, 0.03358, 0.1274, 0.0325, 0.1274, 0.0325, 0.1512, 0.03358, 0.1493, 0.0621, 0.1281, 0.06115, 0.2303, 0.8694, 0.2156, 0.8482, 0.234, 0.8302, 0.2469, 0.8487, 0.2469, 0.8487, 0.234, 0.8302, 0.2556, 0.8159, 0.2671, 0.8325, 0.2671, 0.8325, 0.2556, 0.8159, 0.2746, 0.8092, 0.2856, 0.8251, 0.9266, 0.2541, 0.9309, 0.2696, 0.906, 0.2745, 0.9016, 0.2584, 0.1074, 0.5506, 0.09427, 0.562, 0.07425, 0.5476, 0.08888, 0.5348, 0.08888, 0.5348, 0.07425, 0.5476, 0.05791, 0.5256, 0.07462, 0.511, 0.7059, 0.3624, 0.7113, 0.3363, 0.7347, 0.3439, 0.7286, 0.3733, 0.7286, 0.3733, 0.7347, 0.3439, 0.7597, 0.3466, 0.7531, 0.3784, 0.7727, 0.3764, 0.7531, 0.3784, 0.7597, 0.3466, 0.7794, 0.3437, 0.8285, 0.0222, 0.8366, 0.0, 0.8612, 0.00569, 0.8533, 0.0273, 0.16, 0.008746, 0.186, 0.01433, 0.1753, 0.03874, 0.1512, 0.03358, 0.1512, 0.03358, 0.1753, 0.03874, 0.1707, 0.06669, 0.1493, 0.0621, 0.2156, 0.8482, 0.2028, 0.8247, 0.2228, 0.8096, 0.234, 0.8302, 0.234, 0.8302, 0.2228, 0.8096, 0.2456, 0.7975, 0.2556, 0.8159, 0.2556, 0.8159, 0.2456, 0.7975, 0.265, 0.7915, 0.2746, 0.8092, 0.9309, 0.2696, 0.9357, 0.2829, 0.911, 0.2885, 0.906, 0.2745, 0.09427, 0.562, 0.08249, 0.5759, 0.0611, 0.5631, 0.07425, 0.5476, 0.07425, 0.5476, 0.0611, 0.5631, 0.04288, 0.5434, 0.05791, 0.5256, 0.7113, 0.3363, 0.714, 0.3089, 0.7378, 0.3131, 0.7347, 0.3439, 0.7347, 0.3439, 0.7378, 0.3131, 0.763, 0.3133, 0.7597, 0.3466, 0.7597, 0.3466, 0.763, 0.3133, 0.7828, 0.3095, 0.7794, 0.3437, 0.2, 0.0, 0.2266, 0.01018, 0.2119, 0.02424, 0.186, 0.01433, 0.186, 0.01433, 0.2119, 0.02424, 0.1992, 0.04791, 0.1753, 0.03874, 0.1753, 0.03874, 0.1992, 0.04791, 0.192, 0.07484, 0.1707, 0.06669, 0.2028, 0.8247, 0.1922, 0.7992, 0.2136, 0.7873, 0.2228, 0.8096, 0.2228, 0.8096, 0.2136, 0.7873, 0.2373, 0.7775, 0.2456, 0.7975, 0.2456, 0.7975, 0.2373, 0.7775, 0.2571, 0.7724, 0.265, 0.7915, 0.1013, 0.5784, 0.0915, 0.5938, 0.07224, 0.592, 0.08249, 0.5759, 0.08249, 0.5759, 0.07224, 0.592, 0.04965, 0.581, 0.0611, 0.5631, 0.0611, 0.5631, 0.04965, 0.581, 0.0298, 0.5639, 0.04288, 0.5434, 0.714, 0.3089, 0.714, 0.2807, 0.7378, 0.2814, 0.7378, 0.3131, 0.7378, 0.3131, 0.7378, 0.2814, 0.763, 0.2791, 0.763, 0.3133, 0.763, 0.3133, 0.763, 0.2791, 0.7828, 0.2743, 0.7828, 0.3095, 0.2266, 0.01018, 0.2526, 0.02464, 0.2372, 0.03831, 0.2119, 0.02424, 0.2119, 0.02424, 0.2372, 0.03831, 0.2226, 0.06092, 0.1992, 0.04791, 0.1992, 0.04791, 0.2226, 0.06092, 0.2128, 0.0864, 0.192, 0.07484, 0.1922, 0.7992, 0.184, 0.7721, 0.2064, 0.7636, 0.2136, 0.7873, 0.2136, 0.7873, 0.2064, 0.7636, 0.2308, 0.7563, 0.2373, 0.7775, 0.2373, 0.7775, 0.2308, 0.7563, 0.2509, 0.7521, 0.2571, 0.7724, 0.0915, 0.5938, 0.08331, 0.6111, 0.06369, 0.61, 0.07224, 0.592, 0.07224, 0.592, 0.06369, 0.61, 0.0401, 0.6012, 0.04965, 0.581, 0.04965, 0.581, 0.0401, 0.6012, 0.01888, 0.5869, 0.0298, 0.5639, 0.714, 0.2807, 0.7113, 0.2523, 0.7347, 0.2494, 0.7378, 0.2814, 0.7378, 0.2814, 0.7347, 0.2494, 0.7597, 0.2445, 0.763, 0.2791, 0.763, 0.2791, 0.7597, 0.2445, 0.7794, 0.2388, 0.7828, 0.2743, 0.2526, 0.02464, 0.2776, 0.04311, 0.2615, 0.05629, 0.2372, 0.03831, 0.2372, 0.03831, 0.2615, 0.05629, 0.2451, 0.07754, 0.2226, 0.06092, 0.2226, 0.06092, 0.2451, 0.07754, 0.2327, 0.1012, 0.2128, 0.0864, 0.184, 0.7721, 0.1783, 0.744, 0.2014, 0.739, 0.2064, 0.7636, 0.2064, 0.7636, 0.2014, 0.739, 0.2264, 0.7342, 0.2308, 0.7563, 0.2308, 0.7563, 0.2264, 0.7342, 0.2466, 0.731, 0.2509, 0.7521, 0.08331, 0.6111, 0.07689, 0.6299, 0.05698, 0.6297, 0.06369, 0.61, 0.06369, 0.61, 0.05698, 0.6297, 0.03261, 0.6231, 0.0401, 0.6012, 0.0401, 0.6012, 0.03261, 0.6231, 0.01032, 0.6119, 0.01888, 0.5869, 0.7113, 0.2523, 0.7059, 0.2241, 0.7286, 0.2177, 0.7347, 0.2494, 0.7347, 0.2494, 0.7286, 0.2177, 0.7531, 0.2101, 0.7597, 0.2445, 0.7597, 0.2445, 0.7531, 0.2101, 0.7727, 0.2035, 0.7794, 0.2388, 0.2776, 0.04311, 0.301, 0.0653, 0.2843, 0.07788, 0.2615, 0.05629, 0.2615, 0.05629, 0.2843, 0.07788, 0.2662, 0.09751, 0.2451, 0.07754, 0.2451, 0.07754, 0.2662, 0.09751, 0.2515, 0.1189, 0.2327, 0.1012, 0.1783, 0.744, 0.1752, 0.7152, 0.1986, 0.7138, 0.2014, 0.739, 0.2014, 0.739, 0.1986, 0.7138, 0.2239, 0.7117, 0.2264, 0.7342, 0.2264, 0.7342, 0.2239, 0.7117, 0.2443, 0.7094, 0.2466, 0.731, 0.07689, 0.6299, 0.07235, 0.6499, 0.05223, 0.6506, 0.05698, 0.6297, 0.05698, 0.6297, 0.05223, 0.6506, 0.0273, 0.6464, 0.03261, 0.6231, 0.03261, 0.6231, 0.0273, 0.6464, 0.004254, 0.6386, 0.01032, 0.6119, 0.7059, 0.2241, 0.6979, 0.1965, 0.7197, 0.1867, 0.7286, 0.2177, 0.7286, 0.2177, 0.7197, 0.1867, 0.7434, 0.1766, 0.7531, 0.2101, 0.7531, 0.2101, 0.7434, 0.1766, 0.7627, 0.1691, 0.7727, 0.2035, 0.301, 0.0653, 0.3226, 0.09081, 0.3053, 0.1027, 0.2843, 0.07788, 0.2843, 0.07788, 0.3053, 0.1027, 0.2856, 0.1205, 0.2662, 0.09751, 0.2662, 0.09751, 0.2856, 0.1205, 0.2688, 0.1393, 0.2515, 0.1189, 0.1752, 0.7152, 0.1747, 0.6863, 0.1982, 0.6886, 0.1986, 0.7138, 0.1986, 0.7138, 0.1982, 0.6886, 0.2236, 0.6891, 0.2239, 0.7117, 0.2239, 0.7117, 0.2236, 0.6891, 0.2439, 0.6878, 0.2443, 0.7094, 0.07235, 0.6499, 0.06975, 0.6708, 0.04952, 0.6724, 0.05223, 0.6506, 0.05223, 0.6506, 0.04952, 0.6724, 0.02428, 0.6708, 0.0273, 0.6464, 0.0273, 0.6464, 0.02428, 0.6708, 0.0007951, 0.6665, 0.004254, 0.6386, 0.6979, 0.1965, 0.6874, 0.1701, 0.7079, 0.157, 0.7197, 0.1867, 0.7197, 0.1867, 0.7079, 0.157, 0.7307, 0.1445, 0.7434, 0.1766, 0.7434, 0.1766, 0.7307, 0.1445, 0.7496, 0.1361, 0.7627, 0.1691, 0.3226, 0.09081, 0.342, 0.1192, 0.3241, 0.1303, 0.3053, 0.1027, 0.3053, 0.1027, 0.3241, 0.1303, 0.303, 0.146, 0.2856, 0.1205, 0.2856, 0.1205, 0.303, 0.146, 0.2842, 0.1621, 0.2688, 0.1393, 0.1747, 0.6863, 0.1769, 0.6578, 0.2002, 0.6636, 0.1982, 0.6886, 0.1982, 0.6886, 0.2002, 0.6636, 0.2253, 0.6668, 0.2236, 0.6891, 0.2236, 0.6891, 0.2253, 0.6668, 0.2456, 0.6664, 0.2439, 0.6878, 0.06975, 0.6708, 0.06916, 0.6922, 0.04889, 0.6948, 0.04952, 0.6724, 0.04952, 0.6724, 0.04889, 0.6948, 0.02358, 0.6958, 0.02428, 0.6708, 0.02428, 0.6708, 0.02358, 0.6958, 0.0, 0.6951, 0.0007951, 0.6665, 0.6874, 0.1701, 0.6747, 0.1454, 0.6936, 0.1291, 0.7079, 0.157, 0.7079, 0.157, 0.6936, 0.1291, 0.7152, 0.1144, 0.7307, 0.1445, 0.7307, 0.1445, 0.7152, 0.1144, 0.7337, 0.1051, 0.7496, 0.1361, 0.342, 0.1192, 0.3587, 0.15, 0.3404, 0.1603, 0.3241, 0.1303, 0.3241, 0.1303, 0.3404, 0.1603, 0.3181, 0.1738, 0.303, 0.146, 0.303, 0.146, 0.3181, 0.1738, 0.2976, 0.1867, 0.2842, 0.1621, 0.1769, 0.6578, 0.1818, 0.6302, 0.2044, 0.6395, 0.2002, 0.6636, 0.2002, 0.6636, 0.2044, 0.6395, 0.2291, 0.6451, 0.2253, 0.6668, 0.2253, 0.6668, 0.2291, 0.6451, 0.2492, 0.6457, 0.2456, 0.6664, 0.06916, 0.6922, 0.07057, 0.7138, 0.05037, 0.7174, 0.04889, 0.6948, 0.04889, 0.6948, 0.05037, 0.7174, 0.02523, 0.721, 0.02358, 0.6958, 0.02358, 0.6958, 0.02523, 0.721, 0.001882, 0.7239, 0.0, 0.6951, 0.6747, 0.1454, 0.66, 0.1226, 0.677, 0.1035, 0.6936, 0.1291, 0.6936, 0.1291, 0.677, 0.1035, 0.6973, 0.08668, 0.7152, 0.1144, 0.7152, 0.1144, 0.6973, 0.08668, 0.7153, 0.07664, 0.7337, 0.1051, 0.3587, 0.15, 0.3726, 0.1827, 0.354, 0.1921, 0.3404, 0.1603, 0.3404, 0.1603, 0.354, 0.1921, 0.3306, 0.2032, 0.3181, 0.1738, 0.3181, 0.1738, 0.3306, 0.2032, 0.3087, 0.2129, 0.2976, 0.1867, 0.1818, 0.6302, 0.1891, 0.6039, 0.2109, 0.6165, 0.2044, 0.6395, 0.2044, 0.6395, 0.2109, 0.6165, 0.2349, 0.6245, 0.2291, 0.6451, 0.2291, 0.6451, 0.2349, 0.6245, 0.2547, 0.626, 0.2492, 0.6457, 0.07057, 0.7138, 0.07396, 0.7352, 0.05392, 0.7397, 0.05037, 0.7174, 0.05037, 0.7174, 0.05392, 0.7397, 0.02919, 0.746, 0.02523, 0.721, 0.02523, 0.721, 0.02919, 0.746, 0.006409, 0.7524, 0.001882, 0.7239, 0.66, 0.1226, 0.6434, 0.1023, 0.6584, 0.08062, 0.677, 0.1035, 0.677, 0.1035, 0.6584, 0.08062, 0.6771, 0.06194, 0.6973, 0.08668, 0.6973, 0.08668, 0.6771, 0.06194, 0.6946, 0.05122, 0.7153, 0.07664, 0.3726, 0.1827, 0.3834, 0.2167, 0.3644, 0.2252, 0.354, 0.1921, 0.354, 0.1921, 0.3644, 0.2252, 0.3403, 0.2338, 0.3306, 0.2032, 0.3306, 0.2032, 0.3403, 0.2338, 0.3174, 0.2401, 0.3087, 0.2129, 0.1891, 0.6039, 0.1989, 0.5795, 0.2194, 0.5951, 0.2109, 0.6165, 0.2109, 0.6165, 0.2194, 0.5951, 0.2425, 0.6054, 0.2349, 0.6245, 0.2349, 0.6245, 0.2425, 0.6054, 0.2621, 0.6076, 0.2547, 0.626, 0.07396, 0.7352, 0.07928, 0.756, 0.05947, 0.7615, 0.05392, 0.7397, 0.05392, 0.7397, 0.05947, 0.7615, 0.0354, 0.7703, 0.02919, 0.746, 0.02919, 0.746, 0.0354, 0.7703, 0.0135, 0.7801, 0.006409, 0.7524, 0.6434, 0.1023, 0.6253, 0.0847, 0.638, 0.06086, 0.6584, 0.08062, 0.6584, 0.08062, 0.638, 0.06086, 0.6551, 0.04057, 0.6771, 0.06194, 0.6771, 0.06194, 0.6551, 0.04057, 0.672, 0.02926, 0.6946, 0.05122, 0.3834, 0.2167, 0.3909, 0.2515, 0.3717, 0.259, 0.3644, 0.2252, 0.3644, 0.2252, 0.3717, 0.259, 0.347, 0.265, 0.3403, 0.2338, 0.3403, 0.2338, 0.347, 0.265, 0.3234, 0.2679, 0.3174, 0.2401, 0.1989, 0.5795, 0.211, 0.5572, 0.2299, 0.5756, 0.2194, 0.5951, 0.2194, 0.5951, 0.2299, 0.5756, 0.252, 0.5879, 0.2425, 0.6054, 0.9684, 0.7716, 0.9629, 0.758, 0.9875, 0.7518, 0.9928, 0.7649, 0.07928, 0.756, 0.08644, 0.7759, 0.06695, 0.7822, 0.05947, 0.7615, 0.05947, 0.7615, 0.06695, 0.7822, 0.04374, 0.7935, 0.0354, 0.7703, 0.0354, 0.7703, 0.04374, 0.7935, 0.02304, 0.8067, 0.0135, 0.7801, 0.6253, 0.0847, 0.606, 0.0702, 0.6163, 0.04455, 0.638, 0.06086, 0.638, 0.06086, 0.6163, 0.04455, 0.6317, 0.02294, 0.6551, 0.04057, 0.9199, 0.4898, 0.9114, 0.5111, 0.8867, 0.505, 0.8955, 0.4832, 0.3909, 0.2515, 0.3949, 0.2863, 0.3757, 0.293, 0.3717, 0.259, 0.3717, 0.259, 0.3757, 0.293, 0.3507, 0.2964, 0.347, 0.265, 0.347, 0.265, 0.3507, 0.2964, 0.3266, 0.2958, 0.3234, 0.2679, 0.211, 0.5572, 0.225, 0.5375, 0.2423, 0.5583, 0.2299, 0.5756, 0.2299, 0.5756, 0.2423, 0.5583, 0.263, 0.5725, 0.252, 0.5879, 0.9629, 0.758, 0.9578, 0.742, 0.9827, 0.7365, 0.9875, 0.7518, 0.08644, 0.7759, 0.0953, 0.7945, 0.07621, 0.8017, 0.06695, 0.7822, 0.06695, 0.7822, 0.07621, 0.8017, 0.05409, 0.8152, 0.04374, 0.7935, 0.04374, 0.7935, 0.05409, 0.8152, 0.03487, 0.8315, 0.02304, 0.8067, 0.606, 0.0702, 0.5859, 0.05902, 0.5937, 0.03197, 0.6163, 0.04455, 0.6163, 0.04455, 0.5937, 0.03197, 0.6071, 0.009334, 0.6317, 0.02294, 0.9114, 0.5111, 0.9037, 0.5359, 0.8788, 0.5305, 0.8867, 0.505, 0.3949, 0.2863, 0.3955, 0.3208, 0.3763, 0.3265, 0.3757, 0.293, 0.3757, 0.293, 0.3763, 0.3265, 0.3512, 0.3274, 0.3507, 0.2964, 0.3507, 0.2964, 0.3512, 0.3274, 0.3271, 0.3233, 0.3266, 0.2958, 0.225, 0.5375, 0.2409, 0.5207, 0.2562, 0.5437, 0.2423, 0.5583, 0.2423, 0.5583, 0.2562, 0.5437, 0.2754, 0.5594, 0.263, 0.5725, 0.9578, 0.742, 0.9534, 0.7241, 0.9784, 0.7194, 0.9827, 0.7365, 0.0953, 0.7945, 0.1057, 0.8116, 0.0871, 0.8195, 0.07621, 0.8017, 0.07621, 0.8017, 0.0871, 0.8195, 0.06626, 0.8351, 0.05409, 0.8152, 0.05409, 0.8152, 0.06626, 0.8351, 0.04877, 0.8542, 0.03487, 0.8315, 0.5859, 0.05902, 0.5652, 0.05135, 0.5704, 0.02334, 0.5937, 0.03197, 0.5937, 0.03197, 0.5704, 0.02334, 0.582, 0.0, 0.6071, 0.009334, 0.9037, 0.5359, 0.8969, 0.5637, 0.8719, 0.5591, 0.8788, 0.5305, 0.8719, 0.5591, 0.8661, 0.5903, 0.8447, 0.5932, 0.8504, 0.5628, 0.3763, 0.3265, 0.3734, 0.359, 0.3486, 0.3575, 0.3512, 0.3274, 0.3512, 0.3274, 0.3486, 0.3575, 0.3248, 0.35, 0.3271, 0.3233, 0.2409, 0.5207, 0.2583, 0.5072, 0.2714, 0.5318, 0.2562, 0.5437, 0.9317, 0.7359, 0.9275, 0.7141, 0.9497, 0.7046, 0.9534, 0.7241, 0.9534, 0.7241, 0.9497, 0.7046, 0.9749, 0.7007, 0.9784, 0.7194, 0.9784, 0.7194, 0.9749, 0.7007, 0.9963, 0.7034, 1.0, 0.723, 0.0871, 0.8195, 0.09944, 0.8353, 0.08003, 0.8527, 0.06626, 0.8351, 0.06626, 0.8351, 0.08003, 0.8527, 0.06452, 0.8744, 0.04877, 0.8542, 0.5652, 0.05135, 0.5443, 0.04732, 0.5469, 0.0188, 0.5704, 0.02334, 0.9187, 0.5754, 0.9135, 0.6035, 0.8913, 0.5941, 0.8969, 0.5637, 0.8969, 0.5637, 0.8913, 0.5941, 0.8661, 0.5903, 0.8719, 0.5591, 0.8661, 0.5903, 0.8615, 0.6237, 0.8403, 0.6257, 0.8447, 0.5932, 0.3734, 0.359, 0.3672, 0.3899, 0.3429, 0.3861, 0.3486, 0.3575, 0.3486, 0.3575, 0.3429, 0.3861, 0.3197, 0.3754, 0.3248, 0.35, 0.2583, 0.5072, 0.277, 0.4971, 0.2877, 0.523, 0.2714, 0.5318, 0.9275, 0.7141, 0.9242, 0.6907, 0.9468, 0.6836, 0.9497, 0.7046, 0.9497, 0.7046, 0.9468, 0.6836, 0.9721, 0.6807, 0.9749, 0.7007, 0.9749, 0.7007, 0.9721, 0.6807, 0.9933, 0.6825, 0.9963, 0.7034, 0.09944, 0.8353, 0.113, 0.8489, 0.09519, 0.8679, 0.08003, 0.8527, 0.08003, 0.8527, 0.09519, 0.8679, 0.08183, 0.8917, 0.06452, 0.8744, 0.5443, 0.04732, 0.5236, 0.04699, 0.5236, 0.01844, 0.5469, 0.0188, 0.9135, 0.6035, 0.9094, 0.6335, 0.8868, 0.6266, 0.8913, 0.5941, 0.8913, 0.5941, 0.8868, 0.6266, 0.8615, 0.6237, 0.8661, 0.5903, 0.8615, 0.6237, 0.8582, 0.6586, 0.8371, 0.6597, 0.8403, 0.6257, 0.3672, 0.3899, 0.3578, 0.4187, 0.3341, 0.4127, 0.3429, 0.3861, 0.3429, 0.3861, 0.3341, 0.4127, 0.3119, 0.3991, 0.3197, 0.3754, 0.277, 0.4971, 0.2965, 0.4906, 0.3048, 0.5173, 0.2877, 0.523, 0.9242, 0.6907, 0.9218, 0.6663, 0.9446, 0.6618, 0.9468, 0.6836, 0.9468, 0.6836, 0.9446, 0.6618, 0.97, 0.6597, 0.9721, 0.6807, 0.9721, 0.6807, 0.97, 0.6597, 0.9912, 0.6606, 0.9933, 0.6825, 0.113, 0.8489, 0.1276, 0.86, 0.1115, 0.8803, 0.09519, 0.8679, 0.09519, 0.8679, 0.1115, 0.8803, 0.1004, 0.9059, 0.08183, 0.8917, 0.5236, 0.04699, 0.5035, 0.05038, 0.5009, 0.02225, 0.5236, 0.01844, 0.9094, 0.6335, 0.9064, 0.665, 0.8836, 0.6606, 0.8868, 0.6266, 0.8868, 0.6266, 0.8836, 0.6606, 0.8582, 0.6586, 0.8615, 0.6237, 0.8582, 0.6586, 0.8563, 0.6945, 0.8352, 0.6946, 0.8371, 0.6597, 0.3578, 0.4187, 0.3453, 0.445, 0.3226, 0.437, 0.3341, 0.4127, 0.3341, 0.4127, 0.3226, 0.437, 0.3016, 0.4207, 0.3119, 0.3991, 0.2965, 0.4906, 0.3167, 0.4879, 0.3224, 0.5149, 0.3048, 0.5173, 0.9218, 0.6663, 0.9204, 0.6412, 0.9433, 0.6393, 0.9446, 0.6618, 0.9446, 0.6618, 0.9433, 0.6393, 0.9688, 0.6382, 0.97, 0.6597, 0.97, 0.6597, 0.9688, 0.6382, 0.9899, 0.6382, 0.9912, 0.6606, 0.1276, 0.86, 0.1429, 0.8685, 0.1286, 0.8898, 0.1115, 0.8803, 0.1115, 0.8803, 0.1286, 0.8898, 0.12, 0.9167, 0.1004, 0.9059, 0.5035, 0.05038, 0.4842, 0.05742, 0.4792, 0.03018, 0.5009, 0.02225, 0.9064, 0.665, 0.9047, 0.6973, 0.8817, 0.6955, 0.8836, 0.6606, 0.8836, 0.6606, 0.8817, 0.6955, 0.8563, 0.6945, 0.8582, 0.6586, 0.8563, 0.6945, 0.8557, 0.7307, 0.8346, 0.7298, 0.8352, 0.6946, 0.3453, 0.445, 0.3299, 0.4681, 0.3083, 0.4584, 0.3226, 0.437, 0.3226, 0.437, 0.3083, 0.4584, 0.2889, 0.4397, 0.3016, 0.4207, 0.3167, 0.4879, 0.337, 0.4889, 0.3402, 0.5158, 0.3224, 0.5149, 0.9204, 0.6412, 0.9199, 0.6158, 0.9429, 0.6166, 0.9433, 0.6393, 0.9433, 0.6393, 0.9429, 0.6166, 0.9684, 0.6165, 0.9688, 0.6382, 0.9688, 0.6382, 0.9684, 0.6165, 0.9895, 0.6155, 0.9899, 0.6382, 0.1429, 0.8685, 0.1587, 0.8741, 0.1462, 0.8961, 0.1286, 0.8898, 0.1286, 0.8898, 0.1462, 0.8961, 0.1402, 0.924, 0.12, 0.9167, 0.4842, 0.05742, 0.4661, 0.068, 0.4589, 0.04208, 0.4792, 0.03018, 0.9047, 0.6973, 0.9042, 0.7298, 0.8812, 0.7307, 0.8817, 0.6955, 0.8817, 0.6955, 0.8812, 0.7307, 0.8557, 0.7307, 0.8563, 0.6945, 0.8557, 0.7307, 0.8566, 0.7666, 0.8354, 0.7648, 0.8346, 0.7298, 0.3299, 0.4681, 0.3119, 0.4879, 0.2917, 0.4767, 0.3083, 0.4584, 0.3083, 0.4584, 0.2917, 0.4767, 0.2741, 0.456, 0.2889, 0.4397, 0.2889, 0.4397, 0.2741, 0.456, 0.264, 0.4313, 0.277, 0.4171, 0.9199, 0.6158, 0.9204, 0.5907, 0.9433, 0.5941, 0.9429, 0.6166, 0.9429, 0.6166, 0.9433, 0.5941, 0.9688, 0.5949, 0.9684, 0.6165, 0.9684, 0.6165, 0.9688, 0.5949, 0.9899, 0.593, 0.9895, 0.6155, 0.1587, 0.8741, 0.1747, 0.8769, 0.1641, 0.8992, 0.1462, 0.8961, 0.4811, 0.09109, 0.4666, 0.1033, 0.4495, 0.08194, 0.4661, 0.068, 0.4661, 0.068, 0.4495, 0.08194, 0.4403, 0.05775, 0.4589, 0.04208, 0.9042, 0.7298, 0.9049, 0.7622, 0.882, 0.7657, 0.8812, 0.7307, 0.8812, 0.7307, 0.882, 0.7657, 0.8566, 0.7666, 0.8557, 0.7307, 0.8566, 0.7666, 0.8588, 0.8017, 0.8376, 0.7989, 0.8354, 0.7648, 0.8175, 0.9964, 0.7927, 0.9885, 0.8064, 0.9666, 0.8293, 0.974, 0.8293, 0.974, 0.8064, 0.9666, 0.8142, 0.9394, 0.8346, 0.9459, 0.2741, 0.456, 0.2574, 0.4691, 0.2494, 0.4428, 0.264, 0.4313, 0.9204, 0.5907, 0.9218, 0.5662, 0.9446, 0.5721, 0.9433, 0.5941, 0.9433, 0.5941, 0.9446, 0.5721, 0.97, 0.5739, 0.9688, 0.5949, 0.9688, 0.5949, 0.97, 0.5739, 0.9912, 0.571, 0.9899, 0.593, 0.4868, 0.1161, 0.4753, 0.1294, 0.4537, 0.1182, 0.4666, 0.1033, 0.4666, 0.1033, 0.4537, 0.1182, 0.4348, 0.09899, 0.4495, 0.08194, 0.6191, 0.5099, 0.5987, 0.5099, 0.5919, 0.4832, 0.6148, 0.4832, 0.9049, 0.7622, 0.9069, 0.7937, 0.8841, 0.7998, 0.882, 0.7657, 0.882, 0.7657, 0.8841, 0.7998, 0.8588, 0.8017, 0.8566, 0.7666, 0.8588, 0.8017, 0.8623, 0.8352, 0.841, 0.8315, 0.8376, 0.7989, 0.7927, 0.9885, 0.7685, 0.9762, 0.7841, 0.9553, 0.8064, 0.9666, 0.8064, 0.9666, 0.7841, 0.9553, 0.7944, 0.9293, 0.8142, 0.9394, 0.2574, 0.4691, 0.2391, 0.4789, 0.2334, 0.4514, 0.2494, 0.4428, 0.9218, 0.5662, 0.9242, 0.5427, 0.9468, 0.5511, 0.9446, 0.5721, 0.9446, 0.5721, 0.9468, 0.5511, 0.9721, 0.5538, 0.97, 0.5739, 0.97, 0.5739, 0.9721, 0.5538, 0.9933, 0.55, 0.9912, 0.571, 0.4753, 0.1294, 0.4653, 0.145, 0.4425, 0.1356, 0.4537, 0.1182, 0.4537, 0.1182, 0.4425, 0.1356, 0.4221, 0.1189, 0.4348, 0.09899, 0.5987, 0.5099, 0.5787, 0.5136, 0.5694, 0.4874, 0.5919, 0.4832, 0.9069, 0.7937, 0.9101, 0.8239, 0.8876, 0.8324, 0.8841, 0.7998, 0.8841, 0.7998, 0.8876, 0.8324, 0.8623, 0.8352, 0.8588, 0.8017, 0.8623, 0.8352, 0.8671, 0.8666, 0.8457, 0.8621, 0.841, 0.8315, 0.7685, 0.9762, 0.7455, 0.9597, 0.7627, 0.94, 0.7841, 0.9553, 0.7841, 0.9553, 0.7627, 0.94, 0.7754, 0.9158, 0.7944, 0.9293, 0.2391, 0.4789, 0.2195, 0.4852, 0.2162, 0.4569, 0.2334, 0.4514, 0.9242, 0.5427, 0.9275, 0.5206, 0.9497, 0.5314, 0.9468, 0.5511, 0.9468, 0.5511, 0.9497, 0.5314, 0.9749, 0.5349, 0.9721, 0.5538, 0.9721, 0.5538, 0.9749, 0.5349, 0.9963, 0.5302, 0.9933, 0.55, 0.4653, 0.145, 0.4571, 0.1625, 0.4334, 0.1552, 0.4425, 0.1356, 0.4425, 0.1356, 0.4334, 0.1552, 0.4116, 0.1412, 0.4221, 0.1189, 0.5787, 0.5136, 0.5594, 0.5211, 0.5477, 0.4957, 0.5694, 0.4874, 0.9101, 0.8239, 0.9145, 0.8522, 0.8923, 0.863, 0.8876, 0.8324, 0.8876, 0.8324, 0.8923, 0.863, 0.8671, 0.8666, 0.8623, 0.8352, 0.8671, 0.8666, 0.8732, 0.8955, 0.8516, 0.8902, 0.8457, 0.8621, 0.7455, 0.9597, 0.7238, 0.9393, 0.7427, 0.9212, 0.7627, 0.94, 0.7627, 0.94, 0.7427, 0.9212, 0.7576, 0.899, 0.7754, 0.9158, 0.2195, 0.4852, 0.199, 0.4879, 0.1982, 0.4592, 0.2162, 0.4569, 0.9275, 0.5206, 0.9317, 0.5004, 0.9534, 0.5133, 0.9497, 0.5314, 0.9497, 0.5314, 0.9534, 0.5133, 0.9784, 0.5176, 0.9749, 0.5349, 0.9749, 0.5349, 0.9784, 0.5176, 1.0, 0.5121, 0.9963, 0.5302, 0.4571, 0.1625, 0.4509, 0.1817, 0.4264, 0.1766, 0.4334, 0.1552, 0.4334, 0.1552, 0.4264, 0.1766, 0.4036, 0.1657, 0.4116, 0.1412, 0.5594, 0.5211, 0.5412, 0.5321, 0.5272, 0.5081, 0.5477, 0.4957, 0.9145, 0.8522, 0.9199, 0.8781, 0.8982, 0.8911, 0.8923, 0.863, 0.8923, 0.863, 0.8982, 0.8911, 0.8732, 0.8955, 0.8671, 0.8666, 0.706, 0.9486, 0.6856, 0.924, 0.704, 0.9155, 0.7238, 0.9393, 0.7238, 0.9393, 0.704, 0.9155, 0.7244, 0.8991, 0.7427, 0.9212, 0.7427, 0.9212, 0.7244, 0.8991, 0.7413, 0.8794, 0.7576, 0.899, 0.199, 0.4879, 0.1778, 0.4869, 0.1797, 0.4584, 0.1982, 0.4592, 0.1982, 0.4592, 0.1797, 0.4584, 0.1885, 0.4336, 0.2051, 0.4343, 0.9534, 0.5133, 0.9578, 0.4971, 0.9827, 0.5021, 0.9784, 0.5176, 0.4704, 0.1797, 0.4664, 0.1993, 0.4466, 0.2022, 0.4509, 0.1817, 0.4509, 0.1817, 0.4466, 0.2022, 0.4217, 0.1994, 0.4264, 0.1766, 0.4264, 0.1766, 0.4217, 0.1994, 0.3982, 0.1918, 0.4036, 0.1657, 0.5412, 0.5321, 0.5243, 0.5464, 0.5082, 0.5243, 0.5272, 0.5081, 0.5272, 0.5081, 0.5082, 0.5243, 0.4884, 0.5096, 0.5089, 0.4921, 0.8982, 0.8911, 0.9051, 0.9161, 0.8803, 0.9212, 0.8732, 0.8955, 0.6856, 0.924, 0.6674, 0.8963, 0.6863, 0.8885, 0.704, 0.9155, 0.704, 0.9155, 0.6863, 0.8885, 0.708, 0.8742, 0.7244, 0.8991, 0.7244, 0.8991, 0.708, 0.8742, 0.7268, 0.8572, 0.7413, 0.8794, 0.1778, 0.4869, 0.1564, 0.4823, 0.161, 0.4544, 0.1797, 0.4584, 0.1797, 0.4584, 0.161, 0.4544, 0.1717, 0.43, 0.1885, 0.4336, 0.9578, 0.4971, 0.9629, 0.4832, 0.9875, 0.4887, 0.9827, 0.5021, 0.4664, 0.1993, 0.4643, 0.2198, 0.4445, 0.2236, 0.4466, 0.2022, 0.4466, 0.2022, 0.4445, 0.2236, 0.4193, 0.2234, 0.4217, 0.1994, 0.4217, 0.1994, 0.4193, 0.2234, 0.3955, 0.2192, 0.3982, 0.1918, 0.5243, 0.5464, 0.5091, 0.564, 0.4911, 0.544, 0.5082, 0.5243, 0.5082, 0.5243, 0.4911, 0.544, 0.4699, 0.5309, 0.4884, 0.5096, 0.9051, 0.9161, 0.913, 0.9378, 0.8884, 0.9434, 0.8803, 0.9212, 0.6674, 0.8963, 0.6518, 0.8658, 0.6711, 0.8588, 0.6863, 0.8885, 0.6863, 0.8885, 0.6711, 0.8588, 0.694, 0.8467, 0.708, 0.8742, 0.708, 0.8742, 0.694, 0.8467, 0.7143, 0.8328, 0.7268, 0.8572, 0.1564, 0.4823, 0.1351, 0.4742, 0.1424, 0.4473, 0.161, 0.4544, 0.161, 0.4544, 0.1424, 0.4473, 0.155, 0.4236, 0.1717, 0.43, 0.1717, 0.43, 0.155, 0.4236, 0.1698, 0.4095, 0.1857, 0.4156, 0.4643, 0.2198, 0.4643, 0.2409, 0.4445, 0.2457, 0.4445, 0.2236, 0.4445, 0.2236, 0.4445, 0.2457, 0.4193, 0.248, 0.4193, 0.2234, 0.4193, 0.2234, 0.4193, 0.248, 0.3955, 0.2473, 0.3955, 0.2192, 0.5091, 0.564, 0.4958, 0.5843, 0.4762, 0.5669, 0.4911, 0.544, 0.4911, 0.544, 0.4762, 0.5669, 0.4537, 0.5556, 0.4699, 0.5309, 0.4699, 0.5309, 0.4537, 0.5556, 0.4345, 0.5536, 0.4511, 0.5281, 0.6518, 0.8658, 0.6389, 0.8331, 0.6586, 0.8269, 0.6711, 0.8588, 0.6711, 0.8588, 0.6586, 0.8269, 0.6824, 0.8173, 0.694, 0.8467, 0.694, 0.8467, 0.6824, 0.8173, 0.704, 0.8066, 0.7143, 0.8328, 0.1351, 0.4742, 0.1143, 0.4626, 0.1242, 0.4371, 0.1424, 0.4473, 0.1424, 0.4473, 0.1242, 0.4371, 0.1387, 0.4145, 0.155, 0.4236, 0.155, 0.4236, 0.1387, 0.4145, 0.1542, 0.4009, 0.1698, 0.4095, 0.4643, 0.2409, 0.4664, 0.2622, 0.4466, 0.2679, 0.4445, 0.2457, 0.4445, 0.2457, 0.4466, 0.2679, 0.4217, 0.2729, 0.4193, 0.248, 0.4193, 0.248, 0.4217, 0.2729, 0.3982, 0.2758, 0.3955, 0.2473, 0.4958, 0.5843, 0.4847, 0.6072, 0.4636, 0.5926, 0.4762, 0.5669, 0.4762, 0.5669, 0.4636, 0.5926, 0.4401, 0.5834, 0.4537, 0.5556, 0.4537, 0.5556, 0.4401, 0.5834, 0.4205, 0.5821, 0.4345, 0.5536, 0.6389, 0.8331, 0.6291, 0.7987, 0.649, 0.7935, 0.6586, 0.8269, 0.6586, 0.8269, 0.649, 0.7935, 0.6736, 0.7863, 0.6824, 0.8173, 0.6824, 0.8173, 0.6736, 0.7863, 0.6962, 0.7792, 0.704, 0.8066, 0.1143, 0.4626, 0.09436, 0.4478, 0.1067, 0.4242, 0.1242, 0.4371, 0.1242, 0.4371, 0.1067, 0.4242, 0.1231, 0.403, 0.1387, 0.4145, 0.1387, 0.4145, 0.1231, 0.403, 0.1392, 0.3898, 0.1542, 0.4009, 0.4664, 0.2622, 0.4704, 0.2834, 0.4509, 0.2901, 0.4466, 0.2679, 0.4466, 0.2679, 0.4509, 0.2901, 0.4264, 0.2976, 0.4217, 0.2729, 0.4217, 0.2729, 0.4264, 0.2976, 0.4036, 0.304, 0.3982, 0.2758, 0.4847, 0.6072, 0.4759, 0.6321, 0.4537, 0.6207, 0.4636, 0.5926, 0.4636, 0.5926, 0.4537, 0.6207, 0.4294, 0.6138, 0.4401, 0.5834, 0.4401, 0.5834, 0.4294, 0.6138, 0.4095, 0.6133, 0.4205, 0.5821, 0.6291, 0.7987, 0.6225, 0.7633, 0.6426, 0.759, 0.649, 0.7935, 0.649, 0.7935, 0.6426, 0.759, 0.6676, 0.7545, 0.6736, 0.7863, 0.6736, 0.7863, 0.6676, 0.7545, 0.6908, 0.7508, 0.6962, 0.7792, 0.09436, 0.4478, 0.07559, 0.4301, 0.09027, 0.4087, 0.1067, 0.4242, 0.1067, 0.4242, 0.09027, 0.4087, 0.1084, 0.389, 0.1231, 0.403, 0.1231, 0.403, 0.1084, 0.389, 0.1251, 0.3765, 0.1392, 0.3898, 0.4704, 0.2834, 0.4764, 0.3041, 0.4571, 0.3116, 0.4509, 0.2901, 0.4509, 0.2901, 0.4571, 0.3116, 0.4334, 0.3217, 0.4264, 0.2976, 0.4264, 0.2976, 0.4334, 0.3217, 0.4116, 0.3316, 0.4036, 0.304, 0.4759, 0.6321, 0.4695, 0.6587, 0.4466, 0.6506, 0.4537, 0.6207, 0.4537, 0.6207, 0.4466, 0.6506, 0.4217, 0.6462, 0.4294, 0.6138, 0.4294, 0.6138, 0.4217, 0.6462, 0.4016, 0.6466, 0.4095, 0.6133, 0.6225, 0.7633, 0.6191, 0.7274, 0.6393, 0.7241, 0.6426, 0.759, 0.6426, 0.759, 0.6393, 0.7241, 0.6646, 0.7221, 0.6676, 0.7545, 0.6676, 0.7545, 0.6646, 0.7221, 0.6882, 0.7221, 0.6908, 0.7508, 0.07559, 0.4301, 0.05832, 0.4097, 0.07516, 0.3908, 0.09027, 0.4087, 0.09027, 0.4087, 0.07516, 0.3908, 0.09487, 0.3731, 0.1084, 0.389, 0.1084, 0.389, 0.09487, 0.3731, 0.1122, 0.3612, 0.1251, 0.3765, 0.4764, 0.3041, 0.4843, 0.3239, 0.4653, 0.3323, 0.4571, 0.3116, 0.4571, 0.3116, 0.4653, 0.3323, 0.4425, 0.3448, 0.4334, 0.3217, 0.4334, 0.3217, 0.4425, 0.3448, 0.4221, 0.3579, 0.4116, 0.3316, 0.4695, 0.6587, 0.4658, 0.6866, 0.4424, 0.6819, 0.4466, 0.6506, 0.4466, 0.6506, 0.4424, 0.6819, 0.4171, 0.68, 0.4217, 0.6462, 0.4217, 0.6462, 0.4171, 0.68, 0.3969, 0.6814, 0.4016, 0.6466, 0.6191, 0.7274, 0.6191, 0.6916, 0.6393, 0.6893, 0.6393, 0.7241, 0.6393, 0.7241, 0.6393, 0.6893, 0.6646, 0.69, 0.6646, 0.7221, 0.6646, 0.7221, 0.6646, 0.69, 0.6882, 0.6935, 0.6882, 0.7221, 0.05832, 0.4097, 0.04285, 0.387, 0.06163, 0.3709, 0.07516, 0.3908, 0.07516, 0.3908, 0.06163, 0.3709, 0.08275, 0.3553, 0.09487, 0.3731, 0.09487, 0.3731, 0.08275, 0.3553, 0.1006, 0.3441, 0.1122, 0.3612, 0.4843, 0.3239, 0.4938, 0.3425, 0.4753, 0.3517, 0.4653, 0.3323, 0.4653, 0.3323, 0.4753, 0.3517, 0.4537, 0.3665, 0.4425, 0.3448, 0.4425, 0.3448, 0.4537, 0.3665, 0.4348, 0.3827, 0.4221, 0.3579, 0.4658, 0.6866, 0.4647, 0.7151, 0.4411, 0.7141, 0.4424, 0.6819, 0.4424, 0.6819, 0.4411, 0.7141, 0.4158, 0.7148, 0.4171, 0.68, 0.4171, 0.68, 0.4158, 0.7148, 0.3955, 0.7171, 0.3969, 0.6814, 0.6191, 0.6916, 0.6225, 0.6566, 0.6426, 0.6552, 0.6393, 0.6893, 0.6393, 0.6893, 0.6426, 0.6552, 0.6676, 0.6585, 0.6646, 0.69, 0.6646, 0.69, 0.6676, 0.6585, 0.6908, 0.6655, 0.6882, 0.6935, 0.04285, 0.387, 0.02945, 0.3623, 0.0499, 0.3494, 0.06163, 0.3709, 0.06163, 0.3709, 0.0499, 0.3494, 0.07225, 0.3359, 0.08275, 0.3553, 0.08275, 0.3553, 0.07225, 0.3359, 0.09052, 0.3256, 0.1006, 0.3441, 0.4938, 0.3425, 0.5049, 0.3595, 0.4868, 0.3696, 0.4753, 0.3517, 0.4753, 0.3517, 0.4868, 0.3696, 0.4666, 0.3864, 0.4537, 0.3665, 0.4537, 0.3665, 0.4666, 0.3864, 0.4495, 0.4055, 0.4348, 0.3827, 0.4647, 0.7151, 0.4663, 0.7439, 0.4429, 0.7465, 0.4411, 0.7141, 0.4411, 0.7141, 0.4429, 0.7465, 0.4177, 0.7498, 0.4158, 0.7148, 0.4158, 0.7148, 0.4177, 0.7498, 0.3975, 0.7531, 0.3955, 0.7171, 0.6225, 0.6566, 0.6291, 0.623, 0.649, 0.6225, 0.6426, 0.6552, 0.6426, 0.6552, 0.649, 0.6225, 0.6736, 0.6282, 0.6676, 0.6585, 0.6676, 0.6585, 0.6736, 0.6282, 0.6962, 0.6386, 0.6908, 0.6655, 0.02945, 0.3623, 0.01834, 0.3362, 0.04018, 0.3265, 0.0499, 0.3494, 0.0499, 0.3494, 0.04018, 0.3265, 0.06355, 0.3155, 0.07225, 0.3359, 0.07225, 0.3359, 0.06355, 0.3155, 0.08218, 0.306, 0.09052, 0.3256, 0.5049, 0.3595, 0.5173, 0.3748, 0.4998, 0.3855, 0.4868, 0.3696, 0.4868, 0.3696, 0.4998, 0.3855, 0.4811, 0.4042, 0.4666, 0.3864, 0.4666, 0.3864, 0.4811, 0.4042, 0.4661, 0.4258, 0.4495, 0.4055, 0.4663, 0.7439, 0.4705, 0.7725, 0.4477, 0.7786, 0.4429, 0.7465, 0.4429, 0.7465, 0.4477, 0.7786, 0.4229, 0.7846, 0.4177, 0.7498, 0.4177, 0.7498, 0.4229, 0.7846, 0.4028, 0.7888, 0.3975, 0.7531, 0.6291, 0.623, 0.6389, 0.5913, 0.6586, 0.5917, 0.649, 0.6225, 0.649, 0.6225, 0.6586, 0.5917, 0.6824, 0.5997, 0.6736, 0.6282, 0.6736, 0.6282, 0.6824, 0.5997, 0.704, 0.6133, 0.6962, 0.6386, 0.01834, 0.3362, 0.009716, 0.309, 0.03263, 0.3027, 0.04018, 0.3265, 0.04018, 0.3265, 0.03263, 0.3027, 0.05679, 0.2941, 0.06355, 0.3155, 0.06355, 0.3155, 0.05679, 0.2941, 0.07572, 0.2856, 0.08218, 0.306, 0.5173, 0.3748, 0.5308, 0.3879, 0.514, 0.3993, 0.4998, 0.3855, 0.4998, 0.3855, 0.514, 0.3993, 0.4969, 0.4195, 0.4811, 0.4042, 0.4811, 0.4042, 0.4969, 0.4195, 0.4842, 0.4434, 0.4661, 0.4258, 0.4705, 0.7725, 0.4773, 0.8004, 0.4553, 0.8099, 0.4477, 0.7786, 0.4477, 0.7786, 0.4553, 0.8099, 0.4312, 0.8185, 0.4229, 0.7846, 0.4229, 0.7846, 0.4312, 0.8185, 0.4113, 0.8236, 0.4028, 0.7888, 0.8437, 0.4603, 0.8349, 0.4384, 0.8595, 0.4323, 0.8681, 0.4536, 0.6586, 0.5917, 0.6711, 0.5633, 0.694, 0.5734, 0.6824, 0.5997, 0.6824, 0.5997, 0.694, 0.5734, 0.7143, 0.5899, 0.704, 0.6133, 0.009716, 0.309, 0.003724, 0.2812, 0.02739, 0.2784, 0.03263, 0.3027, 0.03263, 0.3027, 0.02739, 0.2784, 0.0521, 0.2724, 0.05679, 0.2941, 0.05679, 0.2941, 0.0521, 0.2724, 0.07122, 0.2648, 0.07572, 0.2856, 0.941, 0.00676, 0.9357, 0.01986, 0.911, 0.01369, 0.9166, 0.0, 0.514, 0.3993, 0.5291, 0.4106, 0.5138, 0.4322, 0.4969, 0.4195, 0.4969, 0.4195, 0.5138, 0.4322, 0.5035, 0.4579, 0.4842, 0.4434, 0.4773, 0.8004, 0.4866, 0.827, 0.4658, 0.8399, 0.4553, 0.8099, 0.4553, 0.8099, 0.4658, 0.8399, 0.4424, 0.8509, 0.4312, 0.8185, 0.4312, 0.8185, 0.4424, 0.8509, 0.4229, 0.8569, 0.4113, 0.8236, 0.8349, 0.4384, 0.827, 0.413, 0.8519, 0.4076, 0.8595, 0.4323, 0.6711, 0.5633, 0.6863, 0.5378, 0.708, 0.5498, 0.694, 0.5734, 0.694, 0.5734, 0.708, 0.5498, 0.7268, 0.5689, 0.7143, 0.5899, 0.003724, 0.2812, 0.0004671, 0.2533, 0.02454, 0.254, 0.02739, 0.2784, 0.02739, 0.2784, 0.02454, 0.254, 0.04955, 0.2505, 0.0521, 0.2724, 0.0521, 0.2724, 0.04955, 0.2505, 0.06878, 0.2438, 0.07122, 0.2648, 0.9357, 0.01986, 0.9309, 0.03511, 0.906, 0.02962, 0.911, 0.01369, 0.5291, 0.4106, 0.5449, 0.4194, 0.5314, 0.442, 0.5138, 0.4322, 0.5138, 0.4322, 0.5314, 0.442, 0.5236, 0.4691, 0.5035, 0.4579, 0.4866, 0.827, 0.4982, 0.852, 0.4788, 0.868, 0.4658, 0.8399, 0.4658, 0.8399, 0.4788, 0.868, 0.4565, 0.8812, 0.4424, 0.8509, 0.4424, 0.8509, 0.4565, 0.8812, 0.4373, 0.8881, 0.4229, 0.8569, 0.827, 0.413, 0.8201, 0.3844, 0.8451, 0.3797, 0.8519, 0.4076, 0.6863, 0.5378, 0.704, 0.5156, 0.7244, 0.5293, 0.708, 0.5498, 0.708, 0.5498, 0.7244, 0.5293, 0.7413, 0.5507, 0.7268, 0.5689, 0.0004671, 0.2533, 0.0, 0.2257, 0.02413, 0.2299, 0.02454, 0.254, 0.02454, 0.254, 0.02413, 0.2299, 0.04918, 0.2289, 0.04955, 0.2505, 0.04955, 0.2505, 0.04918, 0.2289, 0.06843, 0.2232, 0.06878, 0.2438, 0.9309, 0.03511, 0.9266, 0.05225, 0.9016, 0.04752, 0.906, 0.02962, 0.5449, 0.4194, 0.5611, 0.4254, 0.5495, 0.4487, 0.5314, 0.442, 0.5314, 0.442, 0.5495, 0.4487, 0.5443, 0.4767, 0.5236, 0.4691, 0.4982, 0.852, 0.5118, 0.8749, 0.4941, 0.8938, 0.4788, 0.868, 0.4788, 0.868, 0.4941, 0.8938, 0.4731, 0.9091, 0.4565, 0.8812, 0.4565, 0.8812, 0.4731, 0.9091, 0.4544, 0.9168, 0.4373, 0.8881, 0.8201, 0.3844, 0.8143, 0.3531, 0.8395, 0.3493, 0.8451, 0.3797, 0.8451, 0.3797, 0.8395, 0.3493, 0.8617, 0.3399, 0.8669, 0.3681, 0.7244, 0.5293, 0.7427, 0.5123, 0.7576, 0.5355, 0.7413, 0.5507, 0.0, 0.2257, 0.002331, 0.199, 0.02617, 0.2065, 0.02413, 0.2299, 0.02413, 0.2299, 0.02617, 0.2065, 0.05101, 0.208, 0.04918, 0.2289, 0.9482, 0.04865, 0.9445, 0.06822, 0.9231, 0.07098, 0.9266, 0.05225, 0.9266, 0.05225, 0.9231, 0.07098, 0.8979, 0.06709, 0.9016, 0.04752, 0.9016, 0.04752, 0.8979, 0.06709, 0.8757, 0.05759, 0.8799, 0.03573, 0.5495, 0.4487, 0.5678, 0.4523, 0.5652, 0.4808, 0.5443, 0.4767, 0.5118, 0.8749, 0.5274, 0.8953, 0.5116, 0.9167, 0.4941, 0.8938, 0.4941, 0.8938, 0.5116, 0.9167, 0.492, 0.9339, 0.4731, 0.9091, 0.7986, 0.3807, 0.7929, 0.3502, 0.8143, 0.3531, 0.8201, 0.3844, 0.8143, 0.3531, 0.8097, 0.3197, 0.835, 0.3169, 0.8395, 0.3493, 0.8395, 0.3493, 0.835, 0.3169, 0.8576, 0.3099, 0.8617, 0.3399, 0.7427, 0.5123, 0.7627, 0.4989, 0.7754, 0.5237, 0.7576, 0.5355, 0.002331, 0.199, 0.007421, 0.1736, 0.03063, 0.1842, 0.02617, 0.2065, 0.02617, 0.2065, 0.03063, 0.1842, 0.05499, 0.1881, 0.05101, 0.208, 0.9445, 0.06822, 0.9415, 0.08912, 0.9203, 0.09099, 0.9231, 0.07098, 0.9231, 0.07098, 0.9203, 0.09099, 0.895, 0.088, 0.8979, 0.06709, 0.8979, 0.06709, 0.895, 0.088, 0.8724, 0.08093, 0.8757, 0.05759, 0.5678, 0.4523, 0.5859, 0.4525, 0.5859, 0.4811, 0.5652, 0.4808, 0.5274, 0.8953, 0.5445, 0.9128, 0.5309, 0.9365, 0.5116, 0.9167, 0.5116, 0.9167, 0.5309, 0.9365, 0.5129, 0.9553, 0.492, 0.9339, 0.7929, 0.3502, 0.7885, 0.3178, 0.8097, 0.3197, 0.8143, 0.3531, 0.8097, 0.3197, 0.8064, 0.2848, 0.8318, 0.2829, 0.835, 0.3169, 0.835, 0.3169, 0.8318, 0.2829, 0.8546, 0.2785, 0.8576, 0.3099, 0.7627, 0.4989, 0.7841, 0.4895, 0.7944, 0.5153, 0.7754, 0.5237, 0.007421, 0.1736, 0.01518, 0.1499, 0.03742, 0.1635, 0.03063, 0.1842, 0.03063, 0.1842, 0.03742, 0.1635, 0.06107, 0.1695, 0.05499, 0.1881, 0.9415, 0.08912, 0.9394, 0.111, 0.9182, 0.1119, 0.9203, 0.09099, 0.9203, 0.09099, 0.9182, 0.1119, 0.8928, 0.1099, 0.895, 0.088, 0.895, 0.088, 0.8928, 0.1099, 0.87, 0.1054, 0.8724, 0.08093, 0.5859, 0.4525, 0.6035, 0.4496, 0.606, 0.4777, 0.5859, 0.4811, 0.5445, 0.9128, 0.5629, 0.9273, 0.5517, 0.9527, 0.5309, 0.9365, 0.5309, 0.9365, 0.5517, 0.9527, 0.5353, 0.9728, 0.5129, 0.9553, 0.7885, 0.3178, 0.7852, 0.2838, 0.8064, 0.2848, 0.8097, 0.3197, 0.8064, 0.2848, 0.8045, 0.2489, 0.8299, 0.248, 0.8318, 0.2829, 0.8318, 0.2829, 0.8299, 0.248, 0.8529, 0.2462, 0.8546, 0.2785, 0.7841, 0.4895, 0.8064, 0.4842, 0.8142, 0.5106, 0.7944, 0.5153, 0.01518, 0.1499, 0.02548, 0.1284, 0.04643, 0.1446, 0.03742, 0.1635, 0.03742, 0.1635, 0.04643, 0.1446, 0.06914, 0.1526, 0.06107, 0.1695, 0.9394, 0.111, 0.9381, 0.1335, 0.917, 0.1334, 0.9182, 0.1119, 0.9182, 0.1119, 0.917, 0.1334, 0.8915, 0.1323, 0.8928, 0.1099, 0.8928, 0.1099, 0.8915, 0.1323, 0.8686, 0.1305, 0.87, 0.1054, 0.6035, 0.4496, 0.6204, 0.4434, 0.6253, 0.4707, 0.606, 0.4777, 0.5629, 0.9273, 0.5824, 0.9383, 0.5735, 0.9651, 0.5517, 0.9527, 0.5517, 0.9527, 0.5735, 0.9651, 0.559, 0.9863, 0.5353, 0.9728, 0.7852, 0.2838, 0.7834, 0.2489, 0.8045, 0.2489, 0.8064, 0.2848, 0.8045, 0.2489, 0.8039, 0.2127, 0.8294, 0.2127, 0.8299, 0.248, 0.8299, 0.248, 0.8294, 0.2127, 0.8524, 0.2136, 0.8529, 0.2462, 0.8064, 0.4842, 0.8293, 0.4832, 0.8346, 0.5097, 0.8142, 0.5106, 0.02548, 0.1284, 0.03814, 0.1093, 0.05751, 0.128, 0.04643, 0.1446, 0.04643, 0.1446, 0.05751, 0.128, 0.07906, 0.1377, 0.06914, 0.1526, 0.9381, 0.1335, 0.9377, 0.1562, 0.9166, 0.1552, 0.917, 0.1334, 0.917, 0.1334, 0.9166, 0.1552, 0.8911, 0.155, 0.8915, 0.1323, 0.8915, 0.1323, 0.8911, 0.155, 0.8681, 0.1558, 0.8686, 0.1305, 0.6204, 0.4434, 0.6362, 0.4342, 0.6434, 0.4601, 0.6253, 0.4707, 0.5824, 0.9383, 0.6025, 0.9458, 0.5961, 0.9736, 0.5735, 0.9651, 0.5735, 0.9651, 0.5961, 0.9736, 0.5834, 0.9954, 0.559, 0.9863, 0.7834, 0.2489, 0.7828, 0.2136, 0.8039, 0.2127, 0.8045, 0.2489, 0.8039, 0.2127, 0.8048, 0.1768, 0.8302, 0.1778, 0.8294, 0.2127, 0.8294, 0.2127, 0.8302, 0.1778, 0.8531, 0.1813, 0.8524, 0.2136, 0.02616, 0.08667, 0.04282, 0.06841, 0.05295, 0.09306, 0.03814, 0.1093, 0.3237, 0.9284, 0.3034, 0.9236, 0.3108, 0.8961, 0.3285, 0.9003, 0.3285, 0.9003, 0.3108, 0.8961, 0.3244, 0.875, 0.3402, 0.8787, 0.9377, 0.1562, 0.9381, 0.1787, 0.917, 0.1767, 0.9166, 0.1552, 0.9166, 0.1552, 0.917, 0.1767, 0.8915, 0.1776, 0.8911, 0.155, 0.8911, 0.155, 0.8915, 0.1776, 0.8686, 0.181, 0.8681, 0.1558, 0.1747, 0.5176, 0.1568, 0.5146, 0.1523, 0.4879, 0.1728, 0.4914, 0.6434, 0.4601, 0.66, 0.4461, 0.677, 0.4675, 0.6584, 0.4832, 0.5961, 0.9736, 0.6191, 0.9778, 0.6083, 1.0, 0.5834, 0.9954, 0.7828, 0.2136, 0.7836, 0.1787, 0.8048, 0.1768, 0.8039, 0.2127, 0.8048, 0.1768, 0.807, 0.1418, 0.8323, 0.1437, 0.8302, 0.1778, 0.8302, 0.1778, 0.8323, 0.1437, 0.8551, 0.1498, 0.8531, 0.1813, 0.04282, 0.06841, 0.0616, 0.05364, 0.06965, 0.07994, 0.05295, 0.09306, 0.3034, 0.9236, 0.2836, 0.9151, 0.2935, 0.8887, 0.3108, 0.8961, 0.3108, 0.8961, 0.2935, 0.8887, 0.3089, 0.8683, 0.3244, 0.875, 0.9381, 0.1787, 0.9394, 0.2006, 0.9182, 0.1977, 0.917, 0.1767, 0.917, 0.1767, 0.9182, 0.1977, 0.8928, 0.1995, 0.8915, 0.1776, 0.8915, 0.1776, 0.8928, 0.1995, 0.87, 0.2055, 0.8686, 0.181, 0.1568, 0.5146, 0.139, 0.5148, 0.1319, 0.4881, 0.1523, 0.4879, 0.66, 0.4461, 0.6747, 0.4291, 0.6936, 0.4483, 0.677, 0.4675, 0.677, 0.4675, 0.6936, 0.4483, 0.7152, 0.4595, 0.6973, 0.4803, 0.7836, 0.1787, 0.7858, 0.1446, 0.807, 0.1418, 0.8048, 0.1768, 0.807, 0.1418, 0.8105, 0.1083, 0.8358, 0.111, 0.8323, 0.1437, 0.8323, 0.1437, 0.8358, 0.111, 0.8583, 0.1196, 0.8551, 0.1498, 0.0616, 0.05364, 0.0822, 0.04262, 0.08796, 0.07014, 0.06965, 0.07994, 0.2836, 0.9151, 0.2646, 0.9031, 0.2769, 0.8782, 0.2935, 0.8887, 0.2935, 0.8887, 0.2769, 0.8782, 0.294, 0.8589, 0.3089, 0.8683, 0.9394, 0.2006, 0.9415, 0.2217, 0.9203, 0.2179, 0.9182, 0.1977, 0.9182, 0.1977, 0.9203, 0.2179, 0.895, 0.2205, 0.8928, 0.1995, 0.8928, 0.1995, 0.895, 0.2205, 0.8724, 0.229, 0.87, 0.2055, 0.139, 0.5148, 0.1215, 0.5183, 0.1119, 0.4921, 0.1319, 0.4881, 0.6747, 0.4291, 0.6874, 0.4092, 0.7079, 0.4259, 0.6936, 0.4483, 0.6936, 0.4483, 0.7079, 0.4259, 0.7307, 0.4354, 0.7152, 0.4595, 0.7858, 0.1446, 0.7892, 0.112, 0.8105, 0.1083, 0.807, 0.1418, 0.8105, 0.1083, 0.8153, 0.0768, 0.8405, 0.08043, 0.8358, 0.111, 0.8358, 0.111, 0.8405, 0.08043, 0.8627, 0.09126, 0.8583, 0.1196, 0.0822, 0.04262, 0.1042, 0.03553, 0.1076, 0.06384, 0.08796, 0.07014, 0.2646, 0.9031, 0.2467, 0.8878, 0.2613, 0.8648, 0.2769, 0.8782, 0.2769, 0.8782, 0.2613, 0.8648, 0.28, 0.8469, 0.294, 0.8589, 0.9415, 0.2217, 0.9445, 0.2414, 0.9231, 0.2368, 0.9203, 0.2179, 0.9203, 0.2179, 0.9231, 0.2368, 0.8979, 0.2403, 0.895, 0.2205, 0.895, 0.2205, 0.8979, 0.2403, 0.8757, 0.251, 0.8724, 0.229, 0.1215, 0.5183, 0.1047, 0.525, 0.09274, 0.4998, 0.1119, 0.4921, 0.6874, 0.4092, 0.6979, 0.3869, 0.7197, 0.4008, 0.7079, 0.4259, 0.7079, 0.4259, 0.7197, 0.4008, 0.7434, 0.4082, 0.7307, 0.4354, 0.7892, 0.112, 0.7939, 0.08134, 0.8153, 0.0768, 0.8105, 0.1083, 0.8153, 0.0768, 0.8214, 0.04795, 0.8464, 0.05236, 0.8405, 0.08043, 0.8405, 0.08043, 0.8464, 0.05236, 0.8681, 0.0653, 0.8627, 0.09126, 0.1042, 0.03553, 0.1274, 0.0325, 0.1281, 0.06115, 0.1076, 0.06384, 0.2467, 0.8878, 0.2303, 0.8694, 0.2469, 0.8487, 0.2613, 0.8648, 0.2613, 0.8648, 0.2469, 0.8487, 0.2671, 0.8325, 0.28, 0.8469, 0.9445, 0.2414, 0.9482, 0.2595, 0.9266, 0.2541, 0.9231, 0.2368, 0.9231, 0.2368, 0.9266, 0.2541, 0.9016, 0.2584, 0.8979, 0.2403, 0.8979, 0.2403, 0.9016, 0.2584, 0.8799, 0.2712, 0.8757, 0.251, 0.1047, 0.525, 0.08888, 0.5348, 0.07462, 0.511, 0.09274, 0.4998, 0.6979, 0.3869, 0.7059, 0.3624, 0.7286, 0.3733, 0.7197, 0.4008, 0.7197, 0.4008, 0.7286, 0.3733, 0.7531, 0.3784, 0.7434, 0.4082, 0.7939, 0.08134, 0.7998, 0.05326, 0.8214, 0.04795, 0.8153, 0.0768])
me_torus.materials.append(mat_material_004)
me_torus.use_remesh_preserve_volume = False
me_torus.use_remesh_preserve_attributes = False
me_torus.use_mirror_vertex_groups = False
me_torus.update()
me_sphere_002 = bpy.data.meshes.new('Sphere.002')
me_sphere_002.from_pydata([(-0.7039, 0.2978, -0.7373), (-0.975, 0.3635, -0.2404), (-0.5879, 0.5879, -0.5556), (-0.7454, 0.7454, -0.1389), (-0.3102, 0.3844, -0.9522), (-0.1989, 0.7672, -0.7206), (-0.2672, 1.034, -0.2582), (-0.9199, 0.3428, 0.3464), (-0.7039, 0.2978, 0.7373), (-0.7205, 0.7205, 0.2047), (-0.5879, 0.588, 0.5556), (-0.2922, 0.3704, 0.9687), (-0.2509, 0.971, 0.371), (-0.1988, 0.7672, 0.7206), (0.3421, 0.3601, -0.9408), (0.2531, 0.7227, -0.7206), (0.3635, 0.975, -0.2404), (0.7039, 0.2978, -0.7373), (0.975, 0.3635, -0.2404), (0.5879, 0.5879, -0.5556), (0.7454, 0.7454, -0.1389), (0.3552, 0.3627, 0.9329), (0.3428, 0.9199, 0.3464), (0.2531, 0.7227, 0.7206), (0.9199, 0.3428, 0.3464), (0.7039, 0.2978, 0.7373), (0.7205, 0.7205, 0.2047), (0.588, 0.5879, 0.5556), (0.9096, 0.3407, 0.365), (-0.7698, 0.3137, -0.6166), (-0.8911, 0.3431, -0.3941), (-0.85, 0.174, 0.4729), (-0.7761, 0.3128, 0.6066), (0.9547, 0.09603, -0.02425), (0.414, 0.3477, -0.9004), (0.5314, 0.3275, -0.8344), (-0.9654, 0.3599, -0.1384), (-0.9363, 0.349, 0.1717), (0.06423, 0.3662, 0.949), (-0.2524, 0.3822, -0.9512), (0.01468, 0.3723, -0.9465), (0.5093, 0.334, 0.8464), (-0.5381, 0.327, 0.8305), (-0.5534, 0.3309, -0.8195), (0.5976, 0.09201, 0.01163), (0.3981, 0.09914, -0.2144), (0.4555, 0.08558, -0.4816), (-0.11, 0.3511, 0.09126), (0.3101, 0.3516, 0.04176), (0.1352, 0.0663, 0.6725), (-0.4364, 0.3454, 0.6883), (0.3407, 0.3439, -0.7731), (0.2879, 0.3521, -0.6524), (0.1962, 0.3662, -0.4431), (-0.6337, 0.1581, -0.1694), (-0.3304, 0.3546, 0.09245), (-0.3458, 0.354, 0.1117), (-0.3122, 0.3547, 0.1085), (-0.2941, 0.1647, 0.04182), (-0.4291, 0.166, 0.005562), (-0.07522, 0.1804, -0.6411), (0.2591, 0.3473, 0.1903), (0.171, 0.06284, 0.5335), (-0.177, 0.06199, 0.2273), (-0.3093, 0.0579, 0.4646), (-0.3973, 0.3493, 0.4235), (-0.3044, 0.3547, 0.1153), (-0.3024, 0.3545, 0.1074), (-0.1246, 0.3513, 0.08733), (-0.2864, 0.3529, 0.04388), (-0.2804, 0.165, 0.02446), (0.1413, 0.06087, -0.5053), (0.001222, 0.06587, -0.6639), (0.2105, 0.04786, -0.7312), (0.257, 0.04601, -0.6838), (0.3081, 0.3467, -0.7626), (-0.1066, 0.3513, 0.08545), (-0.8103, 0.345, 0.1568), (-0.04645, 0.3749, -0.7179), (-0.6418, 0.3566, -0.05153), (-0.552, 0.3425, -0.7574), (-0.5942, 0.1509, -0.4861), (-0.7731, 0.3291, -0.4326), (-0.5412, 0.3465, 0.3561), (-0.7794, 0.358, -0.08849), (-0.7757, 0.341, -0.2909), (-0.6781, 0.3476, 0.144), (-0.819, 0.1871, 0.2262), (-0.7016, 0.1893, 0.2811), (-0.747, 0.1783, 0.5265), (-0.7039, 0.3343, 0.549), (-0.4728, 0.3439, 0.6693)], [], [(0, 29, 30, 1, 3, 2), (3, 6, 5, 2), (0, 2, 5, 4, 43), (7, 31, 32, 8, 10, 9), (10, 13, 12, 9), (11, 13, 10, 8, 42), (19, 20, 18, 17), (16, 20, 19, 15), (14, 15, 19, 17, 35, 34), (26, 27, 25, 28, 24), (23, 27, 26, 22), (25, 27, 23, 21, 41), (6, 16, 15, 5), (4, 5, 15, 14, 40, 39), (13, 23, 22, 12), (21, 23, 13, 11, 38), (1, 36, 37, 7, 9, 3), (9, 12, 6, 3), (20, 26, 24, 33, 18), (22, 26, 20, 16), (12, 22, 16, 6), (40, 78, 39), (28, 61, 48, 44), (63, 47, 61, 62), (33, 46, 35, 17, 18), (47, 76, 48, 61), (44, 48, 45), (24, 28, 44, 33), (71, 53, 76, 68, 69, 70), (33, 44, 45, 46), (66, 63, 64, 65), (68, 47, 63, 66, 67), (68, 76, 47), (34, 35, 51), (45, 48, 76, 53), (46, 45, 53, 52), (35, 46, 52, 51), (75, 34, 51), (74, 75, 51, 52), (73, 74, 71, 72), (74, 52, 53, 71), (30, 29, 82), (30, 85, 84, 36, 1), (29, 80, 81, 82), (49, 41, 21, 38), (7, 37, 87, 31), (42, 50, 38, 11), (28, 25, 41, 62, 61), (64, 50, 91, 65), (91, 42, 8, 32, 90), (31, 87, 88, 89), (90, 32, 89), (32, 31, 89), (91, 50, 42), (49, 38, 50, 64), (62, 49, 64, 63), (62, 41, 49), (82, 85, 30), (84, 77, 37, 36), (73, 75, 74), (72, 60, 78), (73, 40, 14, 34, 75), (72, 78, 40, 73), (66, 57, 67), (67, 69, 68), (69, 58, 70), (57, 56, 55), (67, 57, 55, 58, 69), (70, 60, 72, 71), (59, 79, 54), (83, 90, 89, 88), (66, 65, 83, 56, 57), (65, 91, 90, 83), (54, 85, 82, 81), (56, 83, 88, 86), (86, 88, 87, 77), (79, 86, 77, 84), (54, 79, 84, 85), (59, 54, 81, 60, 70, 58), (60, 81, 80, 39, 78), (80, 29, 0, 43), (39, 80, 43, 4), (55, 59, 58), (56, 86, 79, 59, 55), (37, 77, 87)])
_uv = me_sphere_002.uv_layers.new(name='UVMap')
_uv.uv.foreach_set('vector', [0.5, 1.0, 0.933, 0.75, 0.933, 0.25, 0.5, 0.0, 0.06699, 0.25, 0.06699, 0.75, 0.0, 0.0, 1.0, 0.0, 1.0, 1.0, 0.0, 1.0, 0.5, 1.0, 0.9755, 0.6545, 0.7939, 0.09549, 0.2061, 0.09549, 0.02447, 0.6545, 0.5, 1.0, 0.933, 0.75, 0.933, 0.25, 0.5, 0.0, 0.06699, 0.25, 0.06699, 0.75, 0.0, 0.0, 1.0, 0.0, 1.0, 1.0, 0.0, 1.0, 0.5, 1.0, 0.9755, 0.6545, 0.7939, 0.09549, 0.2061, 0.09549, 0.02447, 0.6545, 0.0, 0.0, 1.0, 0.0, 1.0, 1.0, 0.0, 1.0, 0.0, 0.0, 1.0, 0.0, 1.0, 1.0, 0.0, 1.0, 0.5, 1.0, 0.933, 0.75, 0.933, 0.25, 0.5, 0.0, 0.06699, 0.25, 0.06699, 0.75, 0.5, 1.0, 0.9755, 0.6545, 0.7939, 0.09549, 0.2061, 0.09549, 0.02447, 0.6545, 0.0, 0.0, 1.0, 0.0, 1.0, 1.0, 0.0, 1.0, 0.5, 1.0, 0.9755, 0.6545, 0.7939, 0.09549, 0.2061, 0.09549, 0.02447, 0.6545, 0.0, 0.0, 1.0, 0.0, 1.0, 1.0, 0.0, 1.0, 0.5, 1.0, 0.933, 0.75, 0.933, 0.25, 0.5, 0.0, 0.06699, 0.25, 0.06699, 0.75, 0.0, 0.0, 1.0, 0.0, 1.0, 1.0, 0.0, 1.0, 0.5, 1.0, 0.9755, 0.6545, 0.7939, 0.09549, 0.2061, 0.09549, 0.02447, 0.6545, 0.5, 1.0, 0.933, 0.75, 0.933, 0.25, 0.5, 0.0, 0.06699, 0.25, 0.06699, 0.75, 0.0, 0.0, 1.0, 0.0, 1.0, 1.0, 0.0, 1.0, 0.5, 1.0, 0.9755, 0.6545, 0.7939, 0.09549, 0.2061, 0.09549, 0.02447, 0.6545, 0.0, 0.0, 1.0, 0.0, 1.0, 1.0, 0.0, 1.0, 0.0, 0.0, 1.0, 0.0, 1.0, 1.0, 0.0, 1.0, 0.0, 0.0, 1.0, 0.0, 1.0, 1.0, 0.0, 0.0, 1.0, 0.0, 1.0, 1.0, 0.0, 1.0, 0.0, 0.0, 1.0, 0.0, 1.0, 1.0, 0.0, 1.0, 0.5, 1.0, 0.9755, 0.6545, 0.7939, 0.09549, 0.2061, 0.09549, 0.02447, 0.6545, 0.0, 0.0, 1.0, 0.0, 1.0, 1.0, 0.0, 1.0, 0.0, 0.0, 1.0, 0.0, 1.0, 1.0, 0.0, 0.0, 1.0, 0.0, 1.0, 1.0, 0.0, 1.0, 0.5, 1.0, 0.933, 0.75, 0.933, 0.25, 0.5, 0.0, 0.06699, 0.25, 0.06699, 0.75, 0.0, 0.0, 1.0, 0.0, 1.0, 1.0, 0.0, 1.0, 0.0, 0.0, 1.0, 0.0, 1.0, 1.0, 0.0, 1.0, 0.5, 1.0, 0.9755, 0.6545, 0.7939, 0.09549, 0.2061, 0.09549, 0.02447, 0.6545, 0.0, 0.0, 1.0, 0.0, 1.0, 1.0, 0.0, 0.0, 1.0, 0.0, 1.0, 1.0, 0.0, 0.0, 1.0, 0.0, 1.0, 1.0, 0.0, 1.0, 0.0, 0.0, 1.0, 0.0, 1.0, 1.0, 0.0, 1.0, 0.0, 0.0, 1.0, 0.0, 1.0, 1.0, 0.0, 1.0, 0.0, 0.0, 1.0, 0.0, 1.0, 1.0, 0.0, 0.0, 1.0, 0.0, 1.0, 1.0, 0.0, 1.0, 0.0, 0.0, 1.0, 0.0, 1.0, 1.0, 0.0, 1.0, 0.0, 0.0, 1.0, 0.0, 1.0, 1.0, 0.0, 1.0, 0.0, 0.0, 1.0, 0.0, 1.0, 1.0, 0.5, 1.0, 0.9755, 0.6545, 0.7939, 0.09549, 0.2061, 0.09549, 0.02447, 0.6545, 0.0, 0.0, 1.0, 0.0, 1.0, 1.0, 0.0, 1.0, 0.0, 0.0, 1.0, 0.0, 1.0, 1.0, 0.0, 1.0, 0.0, 0.0, 1.0, 0.0, 1.0, 1.0, 0.0, 1.0, 0.0, 0.0, 1.0, 0.0, 1.0, 1.0, 0.0, 1.0, 0.5, 1.0, 0.9755, 0.6545, 0.7939, 0.09549, 0.2061, 0.09549, 0.02447, 0.6545, 0.0, 0.0, 1.0, 0.0, 1.0, 1.0, 0.0, 1.0, 0.5, 1.0, 0.9755, 0.6545, 0.7939, 0.09549, 0.2061, 0.09549, 0.02447, 0.6545, 0.1136, 0.8803, 0.0, 0.0, 1.0, 0.1152, 1.0, 1.0, 0.0, 0.0, 1.0, 0.0, 1.0, 1.0, 0.0, 0.0, 1.0, 0.0, 1.0, 1.0, 0.0, 0.0, 1.0, 0.0, 1.0, 1.0, 0.0, 0.0, 1.0, 0.0, 1.0, 1.0, 0.0, 1.0, 0.0, 0.0, 1.0, 0.0, 1.0, 1.0, 0.0, 1.0, 0.0, 0.0, 1.0, 0.0, 1.0, 1.0, 0.0, 0.0, 1.0, 0.0, 1.0, 1.0, 0.0, 0.0, 1.0, 0.0, 1.0, 1.0, 0.0, 1.0, 0.0, 0.0, 1.0, 0.0, 1.0, 1.0, 0.0, 0.0, 1.0, 0.0, 1.0, 1.0, 0.5, 1.0, 0.9755, 0.6545, 0.7939, 0.09549, 0.2061, 0.09549, 0.02447, 0.6545, 0.0, 0.0, 1.0, 0.0, 1.0, 1.0, 0.0, 1.0, 0.0, 0.0, 1.0, 0.0, 1.0, 1.0, 0.0, 0.0, 1.0, 0.0, 1.0, 1.0, 0.0, 0.0, 1.0, 0.0, 1.0, 1.0, 0.0, 0.0, 1.0, 0.0, 1.0, 1.0, 0.5, 1.0, 0.9755, 0.6545, 0.7939, 0.09549, 0.2061, 0.09549, 0.02447, 0.6545, 0.0, 0.0, 1.0, 0.0, 1.0, 1.0, 0.0, 1.0, 0.0, 0.0, 1.0, 0.0, 1.0, 1.0, 0.0, 0.0, 1.0, 0.0, 1.0, 1.0, 0.0, 1.0, 0.5, 1.0, 0.9755, 0.6545, 0.7939, 0.09549, 0.2061, 0.09549, 0.02447, 0.6545, 0.0, 0.0, 1.0, 0.0, 1.0, 1.0, 0.0, 1.0, 0.0, 0.0, 1.0, 0.0, 1.0, 1.0, 0.0, 1.0, 0.0, 0.0, 1.0, 0.0, 1.0, 1.0, 0.0, 1.0, 0.0, 0.0, 1.0, 0.0, 1.0, 1.0, 0.0, 1.0, 0.0, 0.0, 1.0, 0.0, 1.0, 1.0, 0.0, 1.0, 0.0, 0.0, 1.0, 0.0, 1.0, 1.0, 0.0, 1.0, 0.5, 1.0, 0.933, 0.75, 0.933, 0.25, 0.5, 0.0, 0.06699, 0.25, 0.06699, 0.75, 0.5, 1.0, 0.9755, 0.6545, 0.7939, 0.09549, 0.2061, 0.09549, 0.02447, 0.6545, 0.0, 0.0, 1.0, 0.0, 1.0, 1.0, 0.0, 1.0, 0.0, 0.0, 1.0, 0.0, 1.0, 1.0, 0.0, 1.0, 0.0, 0.0, 1.0, 0.0, 1.0, 1.0, 0.5, 1.0, 0.9755, 0.6545, 0.7939, 0.09549, 0.2061, 0.09549, 0.02447, 0.6545, 0.0, 0.0, 1.0, 0.0, 1.0, 1.0])
me_sphere_002.materials.append(mat_material_006)
me_sphere_002.use_remesh_preserve_volume = False
me_sphere_002.use_remesh_preserve_attributes = False
me_sphere_002.use_mirror_vertex_groups = False
me_sphere_002.update()

# ---- objects
ob_cone_002 = bpy.data.objects.new('Cone.002', me_cone_002)
ob_torus = bpy.data.objects.new('Torus', me_torus)
ob_sphere_001 = bpy.data.objects.new('Sphere.001', me_sphere_002)

# ---- transforms, parenting, visibility, modifiers, constraints
ob_cone_002.location = (0.6682, 0.7786, -1.653)
ob_cone_002.rotation_euler = (1.655, 0.6044, -0.1351)
ob_cone_002.scale = (0.2998, 0.2998, 0.2998)
ob_cone_002.lineart.crease_threshold = 0.0
ob_torus.location = (1.027, 1.16, 0.3645)
ob_torus.rotation_euler = (1.572, -0.001182, -0.005778)
ob_torus.scale = (2.409, 2.004, 0.8326)
ob_torus.lineart.crease_threshold = 0.0
ob_sphere_001.location = (1.029, 0.783, 0.2982)
ob_sphere_001.lineart.crease_threshold = 0.0

# ---- collection membership
col_collection_1.objects.link(ob_cone_002)
col_collection_1.objects.link(ob_torus)
col_collection_1.objects.link(ob_sphere_001)

# ---- scene / render settings (as saved in the file)
scene.frame_start = 1; scene.frame_end = 250; scene.frame_set(1)
scene.render.engine = 'BLENDER_EEVEE_NEXT'
scene.render.resolution_percentage = 50
scene.render.dither_intensity = 0.0
scene.cycles.use_denoising = False
scene.cycles.samples = 10
scene.cycles.sampling_pattern = 'TABULATED_SOBOL'
scene.cycles.light_sampling_threshold = 0.0
scene.cycles.use_adaptive_sampling = False
scene.cycles.use_light_tree = False
scene.cycles.blur_glossy = 0.0
scene.cycles.pixel_filter_type = 'GAUSSIAN'
scene.cycles.sample_clamp_indirect = 0.0
scene.view_settings.view_transform = 'Standard'
bpy.context.view_layer.update()

# ---- added for rendering (the .blend has no active camera and no usable light): camera, sun
cam_auto = bpy.data.cameras.new('AutoCamera')
cam_auto.lens = 50.0
cam_auto.sensor_width = 36.0
cam_auto.clip_end = 1000.0
ob_auto_camera = bpy.data.objects.new('AutoCamera', cam_auto)
scene.collection.objects.link(ob_auto_camera)
ob_auto_camera.location = (9.15125, -9.12386, 7.38183)
ob_auto_camera.rotation_euler = (1.09748, -7.21219e-08, 0.694738)
scene.camera = ob_auto_camera
light_auto_sun = bpy.data.lights.new('AutoSun', 'SUN')
light_auto_sun.energy = 3.0
light_auto_sun.angle = 0.0523599
ob_auto_sun = bpy.data.objects.new('AutoSun', light_auto_sun)
scene.collection.objects.link(ob_auto_sun)
ob_auto_sun.rotation_euler = (0.872665, 0.174533, 0.523599)
bpy.context.view_layer.update()

